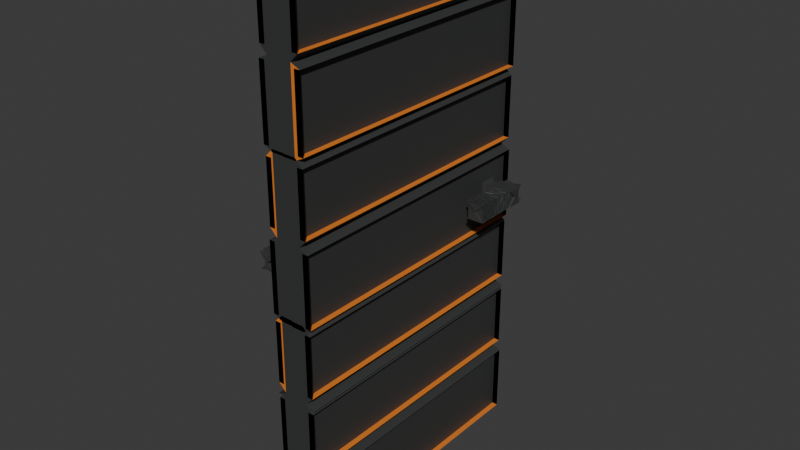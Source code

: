 # Source: Door.blend  (saved by Blender 4.0.36; exported with 4.5.12 LTS)
import bpy
from mathutils import Matrix  # noqa: F401  (used for matrix-valued properties, if any)

bpy.ops.wm.read_factory_settings(use_empty=True)
scene = bpy.context.scene
scene.name = 'Scene'

# ---- collections
col_collection = bpy.data.collections.new('Collection'); scene.collection.children.link(col_collection)

# ---- images (referenced by path relative to the original .blend; pixels are not part of the script)
import os
ASSET_DIR = os.environ.get("B2B_ASSET_DIR", "")  # directory of the original .blend (textures are referenced by path, not embedded)
HERE = os.path.dirname(os.path.abspath(__file__))  # packed textures are extracted next to this script under _unpacked/

def load_image(name, relpath, width, height, colorspace="sRGB"):
    """Load a texture the original file referenced (path relative to the .blend, or extracted next to this script)."""
    p = next((c for c in (os.path.join(HERE, relpath), os.path.join(ASSET_DIR, relpath)) if relpath and os.path.exists(c)), "")
    if p:
        img = bpy.data.images.load(p, check_existing=True)
        img.name = name
    else:  # same state as the original file: an image datablock whose file is absent (Cycles renders it pink)
        img = bpy.data.images.new(name, width, height)
        img.source = "FILE"
        img.filepath = "//" + (relpath or name)
    img.colorspace_settings.name = colorspace
    return img
img_diffuse = load_image('Diffuse', 'Diffuse.png', 1024, 1024, 'sRGB')

# ---- materials (node trees are filled in below, after node groups)
mat_material = bpy.data.materials.new('Material')
mat_material_001 = bpy.data.materials.new('Material.001')

# ---- material node trees
mat_material.use_nodes = True; mat_material.node_tree.nodes.clear()
_N = mat_material.node_tree.nodes; _L = mat_material.node_tree.links
n0 = _N.new('ShaderNodeBsdfPrincipled'); n0.name = 'Principled BSDF'; n0.location = (10, 300)
n0.inputs[0].default_value = (0.04216, 0.04431, 0.04335, 1.0)
n0.inputs[3].default_value = 1.45
n1 = _N.new('ShaderNodeOutputMaterial'); n1.name = 'Material Output'; n1.location = (300, 300)
n2 = _N.new('ShaderNodeTexImage'); n2.name = 'Image Texture'; n2.location = (-313, 95)
n2.image = img_diffuse
_L.new(n0.outputs[0], n1.inputs[0])
n1.is_active_output = True
mat_material_001.use_nodes = True; mat_material_001.node_tree.nodes.clear()
_N = mat_material_001.node_tree.nodes; _L = mat_material_001.node_tree.links
n0 = _N.new('ShaderNodeBsdfPrincipled'); n0.name = 'Principled BSDF'; n0.location = (10, 300)
n0.inputs[0].default_value = (0.8002, 0.2189, 0.02682, 1.0)
n0.inputs[3].default_value = 1.45
n1 = _N.new('ShaderNodeOutputMaterial'); n1.name = 'Material Output'; n1.location = (300, 300)
n2 = _N.new('ShaderNodeTexImage'); n2.name = 'Image Texture'; n2.location = (-352, 113)
n2.image = img_diffuse
_L.new(n0.outputs[0], n1.inputs[0])
n1.is_active_output = True

# ---- world
world_world = bpy.data.worlds.new('World'); scene.world = world_world
world_world.use_nodes = True; world_world.node_tree.nodes.clear()
_N = world_world.node_tree.nodes; _L = world_world.node_tree.links
n0 = _N.new('ShaderNodeOutputWorld'); n0.name = 'World Output'; n0.location = (300, 300)
n1 = _N.new('ShaderNodeBackground'); n1.name = 'Background'; n1.location = (10, 300)
n1.inputs[0].default_value = (0.05088, 0.05088, 0.05088, 1.0)
_L.new(n1.outputs[0], n0.inputs[0])
n0.is_active_output = True
world_world.color = (0.05088, 0.05088, 0.05088)
world_world.use_sun_shadow = False
world_world.sun_shadow_jitter_overblur = 0.0

# ---- meshes
me_cube_002 = bpy.data.meshes.new('Cube.002')
me_cube_002.from_pydata([(-2.463, 1.0, 0.4471), (-1.0, -1.0, 2.261), (-2.463, 1.0, 0.8622), (-1.0, 1.0, 2.261), (-2.463, -1.0, 0.8622), (1.0, -1.0, 2.261), (-2.463, -1.0, 0.4471), (1.0, 1.0, 2.261), (-2.226, 1.0, 0.9336), (-2.226, 1.0, 1.303), (-2.226, -1.0, 1.303), (-2.226, -1.0, 0.9336), (-1.0, -1.0, 1.333), (-1.0, -1.0, 1.799), (-1.0, 1.0, 1.799), (-1.0, 1.0, 1.333), (1.0, -1.0, 0.4217), (1.0, -1.0, 0.8876), (1.0, 1.0, 0.4217), (1.0, 1.0, 0.8876), (1.0, 1.0, 1.799), (1.0, 1.0, 1.333), (-1.0, 1.0, 0.4217), (-1.0, 1.0, 0.8876), (-1.0, -1.0, 0.8876), (-1.0, -1.0, 0.4217), (1.0, -1.0, 1.799), (1.0, -1.0, 1.333), (1.0, 1.0, 1.349), (1.0, -1.0, 1.349), (-1.0, 1.0, 1.349), (-1.0, -1.0, 1.349), (-2.226, -1.0, 1.845), (-2.226, -1.0, 2.215), (-2.226, 1.0, 2.215), (-2.226, 1.0, 1.845), (-2.463, -1.0, 1.359), (-2.463, -1.0, 1.774), (-2.463, 1.0, 1.774), (-2.463, 1.0, 1.359), (-1.29, -1.0, 1.845), (-1.29, -1.0, 2.215), (-1.29, 1.0, 2.215), (-1.29, 1.0, 1.845), (-1.527, -1.0, 1.359), (-1.527, -1.0, 1.774), (-1.527, 1.0, 1.774), (-1.527, 1.0, 1.359), (-1.29, -1.0, 0.9336), (-1.29, -1.0, 1.303), (-1.29, 1.0, 1.303), (-1.29, 1.0, 0.9336), (-1.527, -1.0, 0.4471), (-1.527, -1.0, 0.8622), (-1.527, 1.0, 0.8622), (-1.527, 1.0, 0.4471), (3.062, -0.9957, 2.261), (-2.463, 1.0, -0.03378), (-2.463, -1.0, -0.03378), (4.525, -0.9957, 0.8622), (-2.226, 1.0, 0.03761), (-2.226, 1.0, 0.4074), (-2.226, -1.0, 0.4074), (-2.226, -1.0, 0.03761), (3.062, 1.004, 2.261), (1.0, -1.0, -0.008413), (4.525, -0.9957, 0.4471), (1.0, 1.0, -0.008413), (-1.527, 1.0, -0.9137), (-1.0, 1.0, -0.008413), (-1.0, -1.0, -0.008413), (-1.527, 1.0, -0.4986), (1.0, 1.0, 0.4534), (1.0, -1.0, 0.4534), (-1.0, 1.0, 0.4534), (-1.0, -1.0, 0.4534), (-1.29, -1.0, 0.03761), (-1.29, -1.0, 0.4074), (-1.29, 1.0, 0.4074), (-1.29, 1.0, 0.03761), (-1.527, -1.0, -0.4986), (-1.527, -1.0, -0.03378), (-1.527, 1.0, -0.03378), (-1.527, -1.0, -0.9137), (-1.29, 1.0, -0.4272), (-1.29, 1.0, -0.05741), (-1.29, -1.0, -0.05741), (-1.29, -1.0, -0.4272), (-2.463, 1.0, -0.9137), (-2.463, 1.0, -0.4986), (-2.463, -1.0, -0.4986), (-2.463, -1.0, -0.9137), (-2.226, 1.0, -0.4272), (-2.226, 1.0, -0.05741), (-2.226, -1.0, -0.05741), (-2.226, -1.0, -0.4272), (-1.0, -1.0, -0.9231), (-1.0, 1.0, -0.9231), (1.0, -1.0, -0.9231), (1.0, 1.0, -0.9231), (1.0, -1.0, -0.9391), (1.0, -1.0, -0.4732), (1.0, 1.0, -0.9391), (1.0, 1.0, -0.4732), (-1.0, 1.0, -0.9391), (-1.0, 1.0, -0.4732), (-1.0, -1.0, -0.4732), (-1.0, -1.0, -0.9391), (1.0, 1.0, -0.01139), (1.0, -1.0, -0.01139), (-1.0, 1.0, -0.01139), (-1.0, -1.0, -0.01139), (3.302, -0.8641, 0.7172), (3.302, -0.7465, 0.7172), (3.302, -0.7465, 0.6205), (3.302, -0.8641, 0.6205), (3.865, -0.8641, 0.7172), (3.865, -0.8641, 0.6205), (3.865, -0.7465, 0.7172), (3.865, -0.7465, 0.6205), (3.062, 1.004, -0.01139), (3.062, -0.9957, -0.01139), (1.062, 1.004, -0.01139), (1.062, -0.9957, -0.01139), (3.062, 1.004, -0.9391), (3.062, 1.004, -0.4732), (3.062, -0.9957, -0.4732), (3.062, -0.9957, -0.9391), (1.062, -0.9957, -0.4732), (1.062, -0.9957, -0.9391), (1.062, 1.004, -0.4732), (1.062, 1.004, -0.9391), (1.062, -0.9957, -0.9231), (1.062, 1.004, -0.9231), (3.062, -0.9957, -0.9231), (3.062, 1.004, -0.9231), (4.288, 1.004, -0.4272), (4.288, 1.004, -0.05741), (4.288, -0.9957, -0.05741), (4.288, -0.9957, -0.4272), (4.525, 1.004, -0.9137), (4.525, 1.004, -0.4986), (4.525, -0.9957, -0.4986), (4.525, -0.9957, -0.9137), (3.352, 1.004, -0.4272), (3.352, 1.004, -0.05741), (3.352, -0.9957, -0.05741), (3.352, -0.9957, -0.4272), (3.589, 1.004, -0.9137), (3.589, -0.9957, -0.03378), (3.589, 1.004, -0.03378), (3.589, 1.004, -0.4986), (3.352, -0.9957, 0.03761), (3.352, -0.9957, 0.4074), (3.352, 1.004, 0.4074), (3.352, 1.004, 0.03761), (3.062, 1.004, 0.4534), (3.062, -0.9957, 0.4534), (1.062, 1.004, 0.4534), (1.062, -0.9957, 0.4534), (3.589, -0.9957, -0.4986), (3.062, 1.004, -0.008413), (3.062, -0.9957, -0.008413), (3.589, -0.9957, -0.9137), (1.062, -0.9957, -0.008413), (1.062, 1.004, -0.008413), (4.288, 1.004, 0.03761), (4.288, 1.004, 0.4074), (4.288, -0.9957, 0.4074), (4.288, -0.9957, 0.03761), (4.525, 1.004, -0.03378), (4.525, -0.9957, -0.03378), (3.589, -0.9957, 0.4471), (3.589, -0.9957, 0.8622), (3.589, 1.004, 0.8622), (3.589, 1.004, 0.4471), (3.352, -0.9957, 0.9336), (3.352, -0.9957, 1.303), (3.352, 1.004, 1.303), (3.352, 1.004, 0.9336), (3.589, -0.9957, 1.359), (3.589, -0.9957, 1.774), (3.589, 1.004, 1.774), (3.589, 1.004, 1.359), (3.352, -0.9957, 1.845), (3.352, -0.9957, 2.215), (3.352, 1.004, 2.215), (3.352, 1.004, 1.845), (4.525, -0.9957, 1.359), (4.525, -0.9957, 1.774), (4.525, 1.004, 1.774), (4.525, 1.004, 1.359), (4.288, -0.9957, 1.845), (4.288, -0.9957, 2.215), (4.288, 1.004, 2.215), (4.288, 1.004, 1.845), (3.062, 1.004, 1.349), (3.062, -0.9957, 1.349), (1.062, 1.004, 1.349), (1.062, -0.9957, 1.349), (1.062, 1.004, 1.333), (1.062, 1.004, 1.799), (3.062, 1.004, 0.4217), (3.062, 1.004, 0.8876), (3.062, -0.9957, 0.8876), (3.062, -0.9957, 0.4217), (1.062, -0.9957, 1.333), (1.062, -0.9957, 1.799), (1.062, -0.9957, 0.8876), (1.062, -0.9957, 0.4217), (1.062, 1.004, 0.8876), (1.062, 1.004, 0.4217), (3.062, -0.9957, 1.333), (3.062, -0.9957, 1.799), (3.062, 1.004, 1.799), (3.062, 1.004, 1.333), (4.288, 1.004, 0.9336), (4.288, 1.004, 1.303), (4.288, -0.9957, 1.303), (4.288, -0.9957, 0.9336), (1.062, -0.9957, 2.261), (4.525, 1.004, 0.4471), (1.062, 1.004, 2.261), (4.525, 1.004, 0.8622), (-1.802, 0.7508, 0.6205), (-1.802, 0.7508, 0.7172), (-1.802, 0.8684, 0.6205), (-1.802, 0.8684, 0.7172), (-6.543, 0.7508, 0.6205), (-6.543, 0.7508, 0.7172), (-6.543, 0.8684, 0.6205), (-6.543, 0.8684, 0.7172), (-3.836, 0.8684, 0.6205), (-3.274, 0.8684, 0.7172), (-3.274, 0.7508, 0.6205), (-3.836, 0.7508, 0.7172), (-6.543, 0.4568, 0.7172), (-6.543, 0.4568, 0.6205), (-3.836, 0.4568, 0.6205), (-3.836, 0.4568, 0.7172), (-6.543, 0.7117, 0.6205), (-6.543, 0.6697, 0.6205), (-6.543, 0.6278, 0.6205), (-6.543, 0.5858, 0.6205), (-6.543, 0.5438, 0.6205), (-6.543, 0.5018, 0.6205), (-3.836, 0.5018, 0.6205), (-3.836, 0.5438, 0.6205), (-3.836, 0.5858, 0.6205), (-3.836, 0.6278, 0.6205), (-3.836, 0.6697, 0.6205), (-3.836, 0.7117, 0.6205), (-3.836, 0.7117, 0.7172), (-3.836, 0.6697, 0.7172), (-3.836, 0.6278, 0.7172), (-3.836, 0.5858, 0.7172), (-3.836, 0.5438, 0.7172), (-3.836, 0.5018, 0.7172), (-6.543, 0.5018, 0.7172), (-6.543, 0.5438, 0.7172), (-6.543, 0.5858, 0.7172), (-6.543, 0.6278, 0.7172), (-6.543, 0.6697, 0.7172), (-6.543, 0.7117, 0.7172), (-5.19, 0.4793, 0.6205), (-5.19, 0.4568, 0.6689), (-5.19, 0.4793, 0.7172), (-6.543, 0.4793, 0.6689), (-6.543, 0.7312, 0.6689), (-6.543, 0.6907, 0.6689), (-6.543, 0.6488, 0.6689), (-6.543, 0.6068, 0.6689), (-6.543, 0.5648, 0.6689), (-6.543, 0.5228, 0.6689), (-5.19, 0.7312, 0.7172), (-5.19, 0.6907, 0.7172), (-5.19, 0.6488, 0.7172), (-5.19, 0.6068, 0.7172), (-5.19, 0.5648, 0.7172), (-5.19, 0.5228, 0.7172), (-5.19, 0.7312, 0.6205), (-5.19, 0.6907, 0.6205), (-5.19, 0.6488, 0.6205), (-5.19, 0.6068, 0.6205), (-5.19, 0.5648, 0.6205), (-5.19, 0.5228, 0.6205), (-6.632, 0.7619, 0.7209), (-6.632, 0.7619, 0.6169), (-6.632, 0.4458, 0.7209), (-6.632, 0.4458, 0.6169), (-3.721, 0.4458, 0.6169), (-3.721, 0.4458, 0.7209), (-6.632, 0.4941, 0.6169), (-3.721, 0.7199, 0.6169), (-3.721, 0.7619, 0.6169), (-3.721, 0.4941, 0.7209), (-6.632, 0.7199, 0.7209), (-6.632, 0.7199, 0.6169), (-6.632, 0.6747, 0.6169), (-6.632, 0.6296, 0.6169), (-6.632, 0.5844, 0.6169), (-6.632, 0.5393, 0.6169), (-3.721, 0.4941, 0.6169), (-3.721, 0.5393, 0.6169), (-3.721, 0.5844, 0.6169), (-3.721, 0.6296, 0.6169), (-3.721, 0.6747, 0.6169), (-3.721, 0.7619, 0.7209), (-3.721, 0.7199, 0.7209), (-3.721, 0.6747, 0.7209), (-3.721, 0.6296, 0.7209), (-3.721, 0.5844, 0.7209), (-3.721, 0.5393, 0.7209), (-6.632, 0.4941, 0.7209), (-6.632, 0.5393, 0.7209), (-6.632, 0.5844, 0.7209), (-6.632, 0.6296, 0.7209), (-6.632, 0.6747, 0.7209), (-5.176, 0.47, 0.6169), (-5.176, 0.4458, 0.6689), (-5.176, 0.47, 0.7209), (-6.632, 0.47, 0.6689), (-6.632, 0.7409, 0.6689), (-6.632, 0.6973, 0.6689), (-6.632, 0.6522, 0.6689), (-6.632, 0.607, 0.6689), (-6.632, 0.5619, 0.6689), (-6.632, 0.5167, 0.6689), (-5.176, 0.7409, 0.7209), (-5.176, 0.6973, 0.7209), (-5.176, 0.6522, 0.7209), (-5.176, 0.607, 0.7209), (-5.176, 0.5619, 0.7209), (-5.176, 0.5167, 0.7209), (-5.176, 0.7409, 0.6169), (-5.176, 0.6973, 0.6169), (-5.176, 0.6522, 0.6169), (-5.176, 0.607, 0.6169), (-5.176, 0.5619, 0.6169), (-5.176, 0.5167, 0.6169), (-1.24, 0.8684, 0.6205), (-1.24, 0.7508, 0.6205), (-1.24, 0.7508, 0.7172), (-1.24, 0.8684, 0.7172), (-3.836, 0.8684, 0.7172), (-3.274, 0.7508, 0.7172), (-3.274, 0.8684, 0.6205), (-3.836, 0.7508, 0.6205), (-3.076, 0.8526, 0.6335), (-2.0, 0.8526, 0.6335), (-3.076, 0.7665, 0.7043), (-2.0, 0.7665, 0.7043), (-2.0, 0.8526, 0.7043), (-3.076, 0.8526, 0.7043), (-2.0, 0.7665, 0.6335), (-3.076, 0.7665, 0.6335), (-5.19, 0.8684, 0.6689), (-4.49, 0.8684, 0.6689), (-5.19, 0.8684, 0.7051), (-5.89, 0.8684, 0.6689), (-5.19, 0.8684, 0.6326), (-5.19, 0.9068, 0.6689), (-3.836, 0.9068, 0.6205), (-3.836, 0.9068, 0.7172), (-6.543, 0.9068, 0.7172), (-6.543, 0.9068, 0.6205), (-5.19, 0.9068, 0.7051), (-5.19, 0.9068, 0.6326), (-6.543, 0.8096, 0.6689), (-6.826, 0.7508, 0.6205), (-6.826, 0.8684, 0.6205), (-6.826, 0.8684, 0.7172), (-6.826, 0.7508, 0.7172), (-6.826, 0.8096, 0.6689), (5.138, -0.8483, 0.6335), (4.062, -0.8483, 0.6335), (5.138, -0.7623, 0.7043), (4.062, -0.7623, 0.7043), (4.062, -0.8483, 0.7043), (5.138, -0.8483, 0.7043), (4.062, -0.7623, 0.6335), (5.138, -0.7623, 0.6335), (8.531, -0.7625, 0.6205), (8.531, -0.7625, 0.7172), (8.531, -0.8802, 0.6205), (8.531, -0.8802, 0.7172), (5.824, -0.8802, 0.6205), (5.262, -0.8802, 0.7172), (5.262, -0.7625, 0.6205), (5.824, -0.7625, 0.7172), (8.531, -0.4686, 0.7172), (8.531, -0.4686, 0.6205), (5.824, -0.4686, 0.6205), (5.824, -0.4686, 0.7172), (8.531, -0.7235, 0.6205), (8.531, -0.6815, 0.6205), (8.531, -0.6395, 0.6205), (8.531, -0.5975, 0.6205), (8.531, -0.5556, 0.6205), (8.531, -0.5136, 0.6205), (5.824, -0.5136, 0.6205), (5.824, -0.5556, 0.6205), (5.824, -0.5975, 0.6205), (5.824, -0.6395, 0.6205), (5.824, -0.6815, 0.6205), (5.824, -0.7235, 0.6205), (5.824, -0.7235, 0.7172), (5.824, -0.6815, 0.7172), (5.824, -0.6395, 0.7172), (5.824, -0.5975, 0.7172), (5.824, -0.5556, 0.7172), (5.824, -0.5136, 0.7172), (8.531, -0.5136, 0.7172), (8.531, -0.5556, 0.7172), (8.531, -0.5975, 0.7172), (8.531, -0.6395, 0.7172), (8.531, -0.6815, 0.7172), (8.531, -0.7235, 0.7172), (7.178, -0.4911, 0.6205), (7.178, -0.4686, 0.6689), (7.178, -0.4911, 0.7172), (8.531, -0.4911, 0.6689), (8.531, -0.743, 0.6689), (8.531, -0.7025, 0.6689), (8.531, -0.6605, 0.6689), (8.531, -0.6185, 0.6689), (8.531, -0.5766, 0.6689), (8.531, -0.5346, 0.6689), (7.178, -0.743, 0.7172), (7.178, -0.7025, 0.7172), (7.178, -0.6605, 0.7172), (7.178, -0.6185, 0.7172), (7.178, -0.5766, 0.7172), (7.178, -0.5346, 0.7172), (7.178, -0.743, 0.6205), (7.178, -0.7025, 0.6205), (7.178, -0.6605, 0.6205), (7.178, -0.6185, 0.6205), (7.178, -0.5766, 0.6205), (7.178, -0.5346, 0.6205), (8.62, -0.7736, 0.7209), (8.62, -0.7736, 0.6169), (8.62, -0.4576, 0.7209), (8.62, -0.4576, 0.6169), (5.709, -0.4576, 0.6169), (5.709, -0.4576, 0.7209), (8.62, -0.5059, 0.6169), (5.709, -0.7317, 0.6169), (5.709, -0.7736, 0.6169), (5.709, -0.5059, 0.7209), (8.62, -0.7317, 0.7209), (8.62, -0.7317, 0.6169), (8.62, -0.6865, 0.6169), (8.62, -0.6414, 0.6169), (8.62, -0.5962, 0.6169), (8.62, -0.5511, 0.6169), (5.709, -0.5059, 0.6169), (5.709, -0.5511, 0.6169), (5.709, -0.5962, 0.6169), (5.709, -0.6414, 0.6169), (5.709, -0.6865, 0.6169), (5.709, -0.7736, 0.7209), (5.709, -0.7317, 0.7209), (5.709, -0.6865, 0.7209), (5.709, -0.6414, 0.7209), (5.709, -0.5962, 0.7209), (5.709, -0.5511, 0.7209), (8.62, -0.5059, 0.7209), (8.62, -0.5511, 0.7209), (8.62, -0.5962, 0.7209), (8.62, -0.6414, 0.7209), (8.62, -0.6865, 0.7209), (7.165, -0.4817, 0.6169), (7.165, -0.4576, 0.6689), (7.165, -0.4817, 0.7209), (8.62, -0.4817, 0.6689), (8.62, -0.7527, 0.6689), (8.62, -0.7091, 0.6689), (8.62, -0.664, 0.6689), (8.62, -0.6188, 0.6689), (8.62, -0.5736, 0.6689), (8.62, -0.5285, 0.6689), (7.165, -0.7527, 0.7209), (7.165, -0.7091, 0.7209), (7.165, -0.664, 0.7209), (7.165, -0.6188, 0.7209), (7.165, -0.5736, 0.7209), (7.165, -0.5285, 0.7209), (7.165, -0.7527, 0.6169), (7.165, -0.7091, 0.6169), (7.165, -0.664, 0.6169), (7.165, -0.6188, 0.6169), (7.165, -0.5736, 0.6169), (7.165, -0.5285, 0.6169), (5.824, -0.8802, 0.7172), (5.262, -0.7625, 0.7172), (5.262, -0.8802, 0.6205), (5.824, -0.7625, 0.6205), (5.064, -0.8644, 0.6335), (5.064, -0.7783, 0.7043), (5.064, -0.8644, 0.7043), (5.064, -0.7783, 0.6335), (7.178, -0.8802, 0.6689), (6.478, -0.8802, 0.6689), (7.178, -0.8802, 0.7051), (7.878, -0.8802, 0.6689), (7.178, -0.8802, 0.6326), (7.178, -0.9186, 0.6689), (5.824, -0.9186, 0.6205), (5.824, -0.9186, 0.7172), (8.531, -0.9186, 0.7172), (8.531, -0.9186, 0.6205), (7.178, -0.9186, 0.7051), (7.178, -0.9186, 0.6326), (8.531, -0.8214, 0.6689), (8.814, -0.7625, 0.6205), (8.814, -0.8802, 0.6205), (8.814, -0.8802, 0.7172), (8.814, -0.7625, 0.7172), (8.814, -0.8214, 0.6689)], [], [(1, 3, 34, 33), (14, 3, 7, 20), (26, 5, 1, 13), (4, 2, 54, 53), (7, 3, 1, 5), (9, 8, 51, 50), (52, 53, 54, 55), (48, 49, 50, 51), (24, 23, 2, 4), (25, 24, 4, 6), (27, 26, 13, 12), (23, 22, 0, 2), (0, 6, 52, 55), (23, 24, 11, 8), (24, 31, 10, 11), (30, 23, 8, 9), (6, 4, 53, 52), (22, 25, 6, 0), (22, 23, 19, 18), (16, 17, 24, 25), (15, 14, 20, 21), (28, 30, 31, 29), (17, 29, 31, 24), (23, 30, 28, 19), (31, 30, 9, 10), (15, 12, 36, 39), (36, 37, 45, 44), (3, 14, 35, 34), (13, 1, 33, 32), (14, 13, 32, 35), (39, 36, 44, 47), (14, 15, 39, 38), (12, 13, 37, 36), (13, 14, 38, 37), (40, 41, 42, 43), (44, 45, 46, 47), (34, 35, 43, 42), (37, 38, 46, 45), (32, 33, 41, 40), (38, 39, 47, 46), (35, 32, 40, 43), (33, 34, 42, 41), (11, 10, 49, 48), (2, 0, 55, 54), (8, 11, 48, 51), (10, 9, 50, 49), (58, 57, 82, 81), (61, 60, 79, 78), (179, 178, 177, 176), (76, 77, 78, 79), (70, 69, 57, 58), (175, 174, 173, 172), (218, 219, 176, 177), (220, 56, 64, 222), (69, 70, 63, 60), (70, 75, 62, 63), (74, 69, 60, 61), (223, 59, 173, 174), (201, 222, 64, 214), (213, 56, 220, 207), (64, 56, 193, 194), (72, 74, 75, 73), (65, 73, 75, 70), (69, 74, 72, 67), (75, 74, 61, 62), (63, 62, 77, 76), (94, 93, 85, 86), (60, 63, 76, 79), (62, 61, 78, 77), (92, 95, 87, 84), (89, 88, 68, 71), (95, 94, 86, 87), (90, 89, 71, 80), (93, 92, 84, 85), (83, 80, 71, 68), (87, 86, 85, 84), (106, 105, 89, 90), (107, 106, 90, 91), (105, 104, 88, 89), (88, 91, 83, 68), (105, 106, 95, 92), (106, 111, 94, 95), (110, 105, 92, 93), (91, 90, 80, 83), (104, 107, 91, 88), (99, 97, 96, 98), (104, 105, 103, 102), (100, 101, 106, 107), (108, 110, 111, 109), (101, 109, 111, 106), (105, 110, 108, 103), (111, 110, 93, 94), (118, 119, 380, 377), (117, 116, 378, 375), (375, 378, 379, 374), (375, 374, 381, 380), (379, 378, 377, 376), (381, 376, 377, 380), (116, 117, 115, 112), (118, 116, 112, 113), (119, 118, 113, 114), (117, 119, 114, 115), (116, 118, 377, 378), (119, 117, 375, 380), (114, 113, 112, 115), (120, 121, 138, 137), (126, 121, 123, 128), (130, 122, 120, 125), (123, 121, 120, 122), (131, 130, 125, 124), (127, 126, 128, 129), (132, 134, 135, 133), (127, 124, 140, 143), (140, 141, 151, 148), (121, 126, 139, 138), (125, 120, 137, 136), (126, 125, 136, 139), (143, 140, 148, 163), (126, 127, 143, 142), (124, 125, 141, 140), (125, 126, 142, 141), (144, 145, 146, 147), (148, 151, 160, 163), (138, 139, 147, 146), (141, 142, 160, 151), (136, 137, 145, 144), (142, 143, 163, 160), (139, 136, 144, 147), (167, 168, 153, 154), (169, 166, 155, 152), (137, 138, 146, 145), (166, 167, 154, 155), (156, 157, 168, 167), (162, 157, 159, 164), (165, 158, 156, 161), (159, 157, 156, 158), (157, 162, 169, 168), (161, 156, 167, 166), (162, 161, 166, 169), (161, 162, 171, 170), (155, 154, 153, 152), (168, 169, 152, 153), (170, 171, 149, 150), (217, 218, 177, 178), (219, 216, 179, 176), (59, 66, 172, 173), (216, 217, 178, 179), (194, 193, 185, 186), (192, 195, 187, 184), (189, 188, 180, 181), (195, 194, 186, 187), (190, 189, 181, 182), (193, 192, 184, 185), (183, 182, 181, 180), (187, 186, 185, 184), (214, 213, 189, 190), (215, 214, 190, 191), (213, 212, 188, 189), (188, 191, 183, 180), (213, 214, 195, 192), (214, 64, 194, 195), (56, 213, 192, 193), (191, 190, 182, 183), (212, 215, 191, 188), (196, 197, 218, 217), (204, 197, 199, 208), (210, 198, 196, 203), (199, 197, 196, 198), (212, 213, 207, 206), (211, 210, 203, 202), (205, 204, 208, 209), (205, 202, 221, 66), (221, 223, 174, 175), (197, 204, 219, 218), (203, 196, 217, 216), (204, 203, 216, 219), (66, 221, 175, 172), (204, 205, 66, 59), (200, 201, 214, 215), (202, 203, 223, 221), (203, 204, 59, 223), (341, 342, 343, 340), (232, 344, 357), (371, 372, 373), (224, 226, 349, 354), (232, 230, 228, 347), (227, 225, 351, 352), (231, 344, 235, 229), (345, 233, 353, 350), (237, 236, 265), (234, 345, 350, 355), (258, 257, 266), (266, 257, 295, 320), (279, 259, 314, 333), (257, 246, 238, 239), (235, 347, 251, 252), (252, 251, 250, 253), (253, 250, 249, 254), (254, 249, 248, 255), (255, 248, 247, 256), (256, 247, 246, 257), (240, 263, 269), (245, 244, 301, 292), (242, 261, 271), (258, 266, 320, 313), (244, 259, 273), (229, 235, 274), (278, 259, 314, 332), (262, 253, 276), (243, 244, 301, 300), (260, 255, 278), (265, 238, 290, 319), (347, 228, 280), (256, 278, 332, 312), (250, 241, 282), (243, 242, 299, 300), (248, 243, 284), (239, 265, 319, 291), (292, 313, 321), (246, 245, 264), (278, 255, 311, 332), (237, 238, 264), (241, 242, 299, 298), (265, 236, 288, 319), (239, 238, 265), (260, 278, 332, 315), (241, 240, 297, 298), (239, 236, 266), (237, 265, 319, 289), (258, 236, 267), (260, 277, 331, 315), (237, 245, 267), (229, 263, 268), (228, 240, 297, 287), (240, 228, 268), (264, 238, 290, 318), (262, 241, 269), (277, 255, 311, 331), (262, 261, 270), (263, 229, 286, 296), (242, 241, 270), (237, 264, 318, 289), (260, 243, 271), (254, 277, 331, 310), (260, 259, 272), (257, 239, 291, 295), (244, 243, 272), (264, 245, 292, 318), (258, 245, 273), (277, 261, 316, 331), (251, 347, 294, 293), (252, 263, 274), (246, 264, 318, 302), (252, 253, 275), (276, 261, 316, 330), (262, 263, 275), (245, 237, 289, 292), (254, 261, 276), (245, 246, 302, 292), (254, 255, 277), (254, 276, 330, 310), (260, 261, 277), (247, 244, 301, 303), (256, 259, 278), (276, 253, 309, 330), (256, 257, 279), (236, 239, 291, 288), (258, 259, 279), (243, 248, 304, 300), (240, 251, 280), (262, 276, 330, 317), (240, 241, 281), (238, 237, 289, 290), (250, 251, 281), (249, 242, 299, 305), (242, 249, 282), (262, 275, 329, 317), (242, 243, 283), (236, 237, 289, 288), (248, 249, 283), (241, 250, 306, 298), (244, 247, 284), (275, 253, 309, 329), (244, 245, 285), (251, 240, 297, 293), (246, 247, 285), (287, 286, 322), (298, 317, 324), (300, 315, 326), (296, 308, 329), (316, 310, 331), (314, 312, 333), (293, 297, 335), (305, 299, 337), (303, 301, 339), (292, 289, 318), (290, 302, 318), (288, 291, 319), (290, 289, 319), (295, 291, 320), (288, 313, 320), (288, 289, 321), (296, 297, 322), (296, 317, 323), (298, 297, 323), (316, 299, 324), (316, 315, 325), (300, 299, 325), (314, 301, 326), (314, 313, 327), (292, 301, 327), (307, 308, 328), (296, 286, 328), (309, 317, 329), (309, 310, 330), (316, 317, 330), (311, 315, 331), (311, 312, 332), (314, 315, 332), (295, 313, 333), (287, 297, 334), (293, 294, 334), (298, 306, 335), (298, 299, 336), (305, 306, 336), (300, 304, 337), (300, 301, 338), (303, 304, 338), (292, 302, 339), (238, 246, 302, 290), (256, 279, 333, 312), (239, 266, 320, 291), (279, 257, 295, 333), (266, 236, 288, 320), (247, 248, 304, 303), (258, 279, 333, 313), (267, 245, 292, 321), (347, 280, 334, 294), (258, 267, 321, 313), (249, 250, 306, 305), (280, 228, 287, 334), (267, 236, 288, 321), (240, 280, 334, 297), (237, 267, 321, 289), (235, 252, 308, 307), (280, 251, 293, 334), (268, 228, 287, 322), (281, 251, 293, 335), (229, 268, 322, 286), (253, 254, 310, 309), (240, 281, 335, 297), (268, 263, 296, 322), (281, 241, 298, 335), (240, 268, 322, 297), (255, 256, 312, 311), (250, 281, 335, 306), (240, 269, 323, 297), (250, 282, 336, 306), (269, 263, 296, 323), (236, 258, 313, 288), (282, 241, 298, 336), (262, 269, 323, 317), (259, 258, 313, 314), (242, 282, 336, 299), (269, 241, 298, 323), (259, 260, 315, 314), (282, 249, 305, 336), (270, 241, 298, 324), (261, 260, 315, 316), (283, 249, 305, 337), (262, 270, 324, 317), (261, 262, 317, 316), (242, 283, 337, 299), (270, 261, 316, 324), (263, 262, 317, 296), (283, 243, 300, 337), (242, 270, 324, 299), (248, 283, 337, 304), (242, 271, 325, 299), (248, 284, 338, 304), (271, 261, 316, 325), (284, 243, 300, 338), (260, 271, 325, 315), (244, 284, 338, 301), (271, 243, 300, 325), (284, 247, 303, 338), (272, 243, 300, 326), (285, 247, 303, 339), (260, 272, 326, 315), (263, 240, 297, 296), (244, 285, 339, 301), (272, 259, 314, 326), (241, 262, 317, 298), (285, 245, 292, 339), (244, 272, 326, 301), (261, 242, 299, 316), (246, 285, 339, 302), (228, 229, 286, 287), (244, 273, 327, 301), (243, 260, 315, 300), (273, 259, 314, 327), (259, 244, 301, 314), (258, 273, 327, 313), (245, 258, 313, 292), (273, 245, 292, 327), (263, 252, 308, 296), (229, 274, 328, 286), (253, 262, 317, 309), (274, 235, 307, 328), (261, 254, 310, 316), (252, 274, 328, 308), (255, 260, 315, 311), (274, 263, 296, 328), (259, 256, 312, 314), (275, 263, 296, 329), (257, 258, 313, 295), (252, 275, 329, 308), (226, 224, 341, 340), (224, 225, 342, 341), (225, 227, 343, 342), (227, 226, 340, 343), (233, 345, 235, 344), (234, 346, 232, 347), (345, 234, 347, 235), (346, 233, 344, 232), (355, 350, 351, 354), (353, 352, 351, 350), (349, 348, 355, 354), (349, 352, 353, 348), (233, 346, 348, 353), (346, 234, 355, 348), (226, 227, 352, 349), (225, 224, 354, 351), (344, 231, 358), (231, 230, 359), (230, 232, 360), (364, 361, 366), (344, 356, 357), (356, 232, 357), (232, 356, 361, 362), (231, 356, 361, 364), (230, 356, 359), (356, 231, 359), (230, 360, 367, 365), (358, 231, 364, 366), (361, 363, 366), (362, 361, 367), (361, 365, 367), (344, 358, 366, 363), (360, 232, 362, 367), (356, 230, 365, 361), (356, 344, 363, 361), (230, 231, 368), (231, 229, 372, 371), (229, 228, 368), (229, 368, 373, 372), (369, 370, 373), (230, 368, 373, 370), (368, 228, 369, 373), (228, 230, 370, 369), (368, 231, 371, 373), (386, 494, 503), (517, 518, 519), (386, 384, 382, 497), (385, 494, 389, 383), (495, 387, 500, 499), (391, 390, 419), (388, 495, 499, 501), (412, 411, 420), (420, 411, 449, 474), (433, 413, 468, 487), (411, 400, 392, 393), (389, 497, 405, 406), (406, 405, 404, 407), (407, 404, 403, 408), (408, 403, 402, 409), (409, 402, 401, 410), (410, 401, 400, 411), (394, 417, 423), (399, 398, 455, 446), (396, 415, 425), (412, 420, 474, 467), (398, 413, 427), (383, 389, 428), (432, 413, 468, 486), (416, 407, 430), (397, 398, 455, 454), (414, 409, 432), (419, 392, 444, 473), (497, 382, 434), (410, 432, 486, 466), (404, 395, 436), (397, 396, 453, 454), (402, 397, 438), (393, 419, 473, 445), (446, 467, 475), (400, 399, 418), (432, 409, 465, 486), (391, 392, 418), (395, 396, 453, 452), (419, 390, 442, 473), (393, 392, 419), (414, 432, 486, 469), (395, 394, 451, 452), (393, 390, 420), (391, 419, 473, 443), (412, 390, 421), (414, 431, 485, 469), (391, 399, 421), (383, 417, 422), (382, 394, 451, 441), (394, 382, 422), (418, 392, 444, 472), (416, 395, 423), (431, 409, 465, 485), (416, 415, 424), (417, 383, 440, 450), (396, 395, 424), (391, 418, 472, 443), (414, 397, 425), (408, 431, 485, 464), (414, 413, 426), (411, 393, 445, 449), (398, 397, 426), (418, 399, 446, 472), (412, 399, 427), (431, 415, 470, 485), (405, 497, 448, 447), (406, 417, 428), (400, 418, 472, 456), (406, 407, 429), (430, 415, 470, 484), (416, 417, 429), (399, 391, 443, 446), (408, 415, 430), (399, 400, 456, 446), (408, 409, 431), (408, 430, 484, 464), (414, 415, 431), (401, 398, 455, 457), (410, 413, 432), (430, 407, 463, 484), (410, 411, 433), (390, 393, 445, 442), (412, 413, 433), (397, 402, 458, 454), (394, 405, 434), (416, 430, 484, 471), (394, 395, 435), (392, 391, 443, 444), (404, 405, 435), (403, 396, 453, 459), (396, 403, 436), (416, 429, 483, 471), (396, 397, 437), (390, 391, 443, 442), (402, 403, 437), (395, 404, 460, 452), (398, 401, 438), (429, 407, 463, 483), (398, 399, 439), (405, 394, 451, 447), (400, 401, 439), (441, 440, 476), (452, 471, 478), (454, 469, 480), (450, 462, 483), (470, 464, 485), (468, 466, 487), (447, 451, 489), (459, 453, 491), (457, 455, 493), (446, 443, 472), (444, 456, 472), (442, 445, 473), (444, 443, 473), (449, 445, 474), (442, 467, 474), (442, 443, 475), (450, 451, 476), (450, 471, 477), (452, 451, 477), (470, 453, 478), (470, 469, 479), (454, 453, 479), (468, 455, 480), (468, 467, 481), (446, 455, 481), (461, 462, 482), (450, 440, 482), (463, 471, 483), (463, 464, 484), (470, 471, 484), (465, 469, 485), (465, 466, 486), (468, 469, 486), (449, 467, 487), (441, 451, 488), (447, 448, 488), (452, 460, 489), (452, 453, 490), (459, 460, 490), (454, 458, 491), (454, 455, 492), (457, 458, 492), (446, 456, 493), (392, 400, 456, 444), (410, 433, 487, 466), (393, 420, 474, 445), (433, 411, 449, 487), (420, 390, 442, 474), (401, 402, 458, 457), (412, 433, 487, 467), (421, 399, 446, 475), (497, 434, 488, 448), (412, 421, 475, 467), (403, 404, 460, 459), (434, 382, 441, 488), (421, 390, 442, 475), (394, 434, 488, 451), (391, 421, 475, 443), (389, 406, 462, 461), (434, 405, 447, 488), (422, 382, 441, 476), (435, 405, 447, 489), (383, 422, 476, 440), (407, 408, 464, 463), (394, 435, 489, 451), (422, 417, 450, 476), (435, 395, 452, 489), (394, 422, 476, 451), (409, 410, 466, 465), (404, 435, 489, 460), (394, 423, 477, 451), (404, 436, 490, 460), (423, 417, 450, 477), (390, 412, 467, 442), (436, 395, 452, 490), (416, 423, 477, 471), (413, 412, 467, 468), (396, 436, 490, 453), (423, 395, 452, 477), (413, 414, 469, 468), (436, 403, 459, 490), (424, 395, 452, 478), (415, 414, 469, 470), (437, 403, 459, 491), (416, 424, 478, 471), (415, 416, 471, 470), (396, 437, 491, 453), (424, 415, 470, 478), (417, 416, 471, 450), (437, 397, 454, 491), (396, 424, 478, 453), (402, 437, 491, 458), (396, 425, 479, 453), (402, 438, 492, 458), (425, 415, 470, 479), (438, 397, 454, 492), (414, 425, 479, 469), (398, 438, 492, 455), (425, 397, 454, 479), (438, 401, 457, 492), (426, 397, 454, 480), (439, 401, 457, 493), (414, 426, 480, 469), (417, 394, 451, 450), (398, 439, 493, 455), (426, 413, 468, 480), (395, 416, 471, 452), (439, 399, 446, 493), (398, 426, 480, 455), (415, 396, 453, 470), (400, 439, 493, 456), (382, 383, 440, 441), (398, 427, 481, 455), (397, 414, 469, 454), (427, 413, 468, 481), (413, 398, 455, 468), (412, 427, 481, 467), (399, 412, 467, 446), (427, 399, 446, 481), (417, 406, 462, 450), (383, 428, 482, 440), (407, 416, 471, 463), (428, 389, 461, 482), (415, 408, 464, 470), (406, 428, 482, 462), (409, 414, 469, 465), (428, 417, 450, 482), (413, 410, 466, 468), (429, 417, 450, 483), (411, 412, 467, 449), (406, 429, 483, 462), (387, 495, 389, 494), (388, 496, 386, 497), (495, 388, 497, 389), (496, 387, 494, 386), (387, 496, 498, 500), (496, 388, 501, 498), (494, 385, 504), (385, 384, 505), (384, 386, 506), (510, 507, 512), (494, 502, 503), (502, 386, 503), (386, 502, 507, 508), (385, 502, 507, 510), (384, 502, 505), (502, 385, 505), (384, 506, 513, 511), (504, 385, 510, 512), (507, 509, 512), (508, 507, 513), (507, 511, 513), (494, 504, 512, 509), (506, 386, 508, 513), (502, 384, 511, 507), (502, 494, 509, 507), (384, 385, 514), (385, 383, 518, 517), (383, 382, 514), (383, 514, 519, 518), (515, 516, 519), (384, 514, 519, 516), (514, 382, 515, 519), (382, 384, 516, 515), (514, 385, 517, 519)])
me_cube_002.polygons.foreach_set('material_index', [0, 0, 0, 1, 0, 0, 0, 0, 0, 0, 0, 0, 1, 0, 0, 1, 1, 0, 0, 0, 0, 0, 0, 0, 0, 0, 0, 0, 0, 0, 1, 0, 1, 0, 0, 0, 1, 1, 1, 1, 1, 1, 1, 1, 1, 1, 0, 0, 0, 0, 0, 0, 0, 0, 0, 0, 1, 1, 0, 0, 0, 0, 0, 0, 0, 1, 1, 1, 1, 1, 1, 1, 1, 1, 0, 0, 0, 1, 0, 1, 0, 0, 0, 0, 0, 0, 0, 0, 0, 0, 0, 0, 0, 0, 0, 0, 0, 0, 0, 0, 0, 0, 0, 0, 0, 0, 0, 0, 0, 0, 0, 0, 0, 0, 0, 0, 0, 1, 0, 1, 0, 0, 0, 1, 1, 1, 1, 1, 1, 1, 1, 1, 0, 0, 0, 0, 1, 0, 0, 0, 0, 0, 0, 1, 1, 1, 1, 1, 1, 1, 1, 1, 1, 0, 0, 0, 1, 0, 1, 0, 0, 0, 0, 0, 0, 0, 0, 0, 0, 0, 0, 0, 1, 1, 0, 0, 1, 0, 0, 0, 0, 0, 0, 0, 0, 0, 0, 0, 0, 0, 0, 0, 0, 0, 0, 0, 0, 0, 0, 0, 0, 0, 0, 0, 0, 0, 0, 0, 0, 0, 0, 0, 0, 0, 0, 0, 0, 0, 0, 0, 0, 0, 0, 0, 0, 0, 0, 0, 0, 0, 0, 0, 0, 0, 0, 0, 0, 0, 0, 0, 0, 0, 0, 0, 0, 0, 0, 0, 0, 0, 0, 0, 0, 0, 0, 0, 0, 0, 0, 0, 0, 0, 0, 0, 0, 0, 0, 0, 0, 0, 0, 0, 0, 0, 0, 0, 0, 0, 0, 0, 0, 0, 0, 0, 0, 0, 0, 0, 0, 0, 0, 0, 0, 0, 0, 0, 0, 0, 0, 0, 0, 0, 0, 0, 0, 0, 0, 0, 0, 0, 0, 0, 0, 0, 0, 0, 0, 0, 0, 0, 0, 0, 0, 0, 0, 0, 0, 0, 0, 0, 0, 0, 0, 0, 0, 0, 0, 0, 0, 0, 0, 0, 0, 0, 0, 0, 0, 0, 0, 0, 0, 0, 0, 0, 0, 0, 0, 0, 0, 0, 0, 0, 0, 0, 0, 0, 0, 0, 0, 0, 0, 0, 0, 0, 0, 0, 0, 0, 0, 0, 0, 0, 0, 0, 0, 0, 0, 0, 0, 0, 0, 0, 0, 0, 0, 0, 0, 0, 0, 0, 0, 0, 0, 0, 0, 0, 0, 0, 0, 0, 0, 0, 0, 0, 0, 0, 0, 0, 0, 0, 0, 0, 0, 0, 0, 0, 0, 0, 0, 0, 0, 0, 0, 0, 0, 0, 0, 0, 0, 0, 0, 0, 0, 0, 0, 0, 0, 0, 0, 0, 0, 0, 0, 0, 0, 0, 0, 0, 0, 0, 0, 0, 0, 0, 0, 0, 0, 0, 0, 0, 0, 0, 0, 0, 0, 0, 0, 0, 0, 0, 0, 0, 0, 0, 0, 0, 0, 0, 0, 0, 0, 0, 0, 0, 0, 0, 0, 0, 0, 0, 0, 0, 0, 0, 0, 0, 0, 0, 0, 0, 0, 0, 0, 0, 0, 0, 0, 0, 0, 0, 0, 0, 0, 0, 0, 0, 0, 0, 0, 0, 0, 0, 0, 0, 0, 0, 0, 0, 0, 0, 0, 0, 0, 0, 0, 0, 0, 0, 0, 0, 0, 0, 0, 0, 0, 0, 0, 0, 0, 0, 0, 0, 0, 0, 0, 0, 0, 0, 0, 0, 0, 0, 0, 0, 0, 0, 0, 0, 0, 0, 0, 0, 0, 0, 0, 0, 0, 0, 0, 0, 0, 0, 0, 0, 0, 0, 0, 0, 0, 0, 0, 0, 0, 0, 0, 0, 0, 0, 0, 0, 0, 0, 0, 0, 0, 0, 0, 0, 0, 0, 0, 0, 0, 0, 0, 0, 0, 0, 0, 0, 0, 0, 0, 0, 0, 0, 0, 0, 0, 0, 0, 0, 0, 0, 0, 0, 0, 0, 0, 0, 0, 0, 0, 0, 0, 0, 0, 0, 0, 0, 0, 0, 0, 0, 0, 0, 0, 0, 0, 0, 0, 0, 0, 0, 0, 0, 0, 0, 0, 0, 0, 0, 0, 0, 0, 0, 0, 0, 0, 0, 0, 0, 0, 0, 0, 0, 0, 0, 0, 0, 0, 0, 0, 0, 0, 0, 0, 0, 0, 0, 0, 0, 0, 0, 0, 0, 0, 0, 0, 0, 0, 0, 0, 0, 0, 0, 0, 0])
_uv = me_cube_002.uv_layers.new(name='UVMap')
_uv.uv.foreach_set('vector', [0.1562, 0.5271, 0.2743, 0.5271, 0.2743, 0.5995, 0.1562, 0.5995, 0.3393, 0.1181, 0.312, 0.1181, 0.312, 4.4e-10, 0.3393, -7.521e-10, 0.06537, 0.2045, 0.0381, 0.2045, 0.0381, 0.0864, 0.06537, 0.0864, 0.9444, -3.52e-09, 0.9444, 0.1181, 0.8891, 0.1181, 0.8891, -3.52e-09, 0.2743, 0.409, 0.2743, 0.5271, 0.1562, 0.5271, 0.1562, 0.409, 0.9419, 0.1181, 0.9638, 0.1181, 0.9638, 0.1734, 0.9419, 0.1734, 1.949e-08, 0.5204, 0.02451, 0.5204, 0.02451, 0.6385, 2.478e-10, 0.6385, 1.62e-08, 0.7566, 0.02184, 0.7566, 0.02184, 0.8747, 4.002e-09, 0.8747, 0.7618, 0.1839, 0.7618, 0.302, 0.6754, 0.302, 0.6754, 0.1839, 0.2572, 0.0864, 0.2297, 0.0864, 0.2312, 3.972e-09, 0.2557, 2.9e-09, 0.09288, 0.2045, 0.06537, 0.2045, 0.06537, 0.0864, 0.09288, 0.0864, 0.2845, 0.1181, 0.312, 0.1181, 0.3105, 0.2045, 0.286, 0.2045, 0.8894, 0.4618, 0.8894, 0.3437, 0.9447, 0.3437, 0.9447, 0.4618, 0.7617, 0.8161, 0.7617, 0.698, 0.8341, 0.698, 0.8341, 0.8161, 0.2297, 0.0864, 0.2024, 0.0864, 0.2052, 0.014, 0.227, 0.014, 0.2572, 0.1181, 0.2845, 0.1181, 0.2818, 0.1905, 0.2599, 0.1905, 0.773, 0.1734, 0.7485, 0.1734, 0.7485, 0.1181, 0.773, 0.1181, 0.3668, 0.8077, 0.3668, 0.6896, 0.4532, 0.6896, 0.4532, 0.8077, 0.312, 0.1181, 0.2845, 0.1181, 0.2845, 5.162e-09, 0.312, 3.96e-09, 0.2572, 0.2045, 0.2297, 0.2045, 0.2297, 0.0864, 0.2572, 0.0864, 0.3668, 0.1181, 0.3393, 0.1181, 0.3393, -7.521e-10, 0.3668, -1.955e-09, 0.603, -5.24e-09, 0.603, 0.1181, 0.4849, 0.1181, 0.4849, -7.763e-11, 0.2297, 0.2045, 0.2024, 0.2045, 0.2024, 0.0864, 0.2297, 0.0864, 0.2845, 0.1181, 0.2572, 0.1181, 0.2572, 6.354e-09, 0.2845, 5.162e-09, 0.4849, 0.1181, 0.603, 0.1181, 0.603, 0.1905, 0.4849, 0.1905, 0.4532, 0.8077, 0.4532, 0.6896, 0.5396, 0.6896, 0.5396, 0.8077, 0.665, 0.8071, 0.6405, 0.8071, 0.6405, 0.7518, 0.665, 0.7518, 0.312, 0.1181, 0.3393, 0.1181, 0.3366, 0.1905, 0.3147, 0.1905, 0.06537, 0.0864, 0.0381, 0.0864, 0.04082, 0.014, 0.06266, 0.014, 0.7618, 0.302, 0.7618, 0.1839, 0.8342, 0.1839, 0.8342, 0.302, 0.8894, 0.5799, 0.8894, 0.4618, 0.9447, 0.4618, 0.9447, 0.5799, 0.3393, 0.1181, 0.3668, 0.1181, 0.3653, 0.2045, 0.3408, 0.2045, 0.09288, 0.0864, 0.06537, 0.0864, 0.06687, 1.116e-08, 0.09138, 1.008e-08, 0.626, 0.6896, 0.626, 0.8077, 0.5396, 0.8077, 0.5396, 0.6896, 0.6651, 0.9258, 0.6433, 0.9258, 0.6433, 0.8077, 0.6651, 0.8077, 0.6405, 0.5156, 0.665, 0.5156, 0.665, 0.6337, 0.6405, 0.6337, 0.9201, 0.1181, 0.9419, 0.1181, 0.9419, 0.1734, 0.9201, 0.1734, 0.9447, 0.5799, 0.9447, 0.698, 0.8894, 0.698, 0.8894, 0.5799, 0.4992, 0.9811, 0.4774, 0.9811, 0.4774, 0.9258, 0.4992, 0.9258, 0.675, 0.1181, 0.6995, 0.1181, 0.6995, 0.1734, 0.675, 0.1734, 0.8894, 0.8161, 0.8894, 0.698, 0.9447, 0.698, 0.9447, 0.8161, 0.9448, 0.1839, 0.9448, 0.302, 0.8895, 0.302, 0.8895, 0.1839, 0.4105, 0.9811, 0.3886, 0.9811, 0.3886, 0.9258, 0.4105, 0.9258, 0.6995, 0.1181, 0.724, 0.1181, 0.724, 0.1734, 0.6995, 0.1734, 0.8965, 0.9342, 0.8965, 0.8161, 0.9518, 0.8161, 0.9518, 0.9342, 0.09341, 0.8357, 0.09341, 0.9538, 0.0381, 0.9538, 0.0381, 0.8357, 0.1487, 0.8357, 0.1487, 0.9538, 0.09341, 0.9538, 0.09341, 0.8357, 0.4105, 0.9258, 0.4323, 0.9258, 0.4323, 0.9811, 0.4105, 0.9811, 0.3365, 0.8357, 0.3583, 0.8357, 0.3583, 0.9538, 0.3365, 0.9538, 0.9665, 0.698, 0.9447, 0.698, 0.9447, 0.5799, 0.9665, 0.5799, 0.7617, 0.698, 0.7617, 0.8161, 0.6753, 0.8161, 0.6753, 0.698, 0.3316, 0.5995, 0.3561, 0.5995, 0.3561, 0.7176, 0.3316, 0.7176, 0.4992, 0.9258, 0.5211, 0.9258, 0.5211, 0.9811, 0.4992, 0.9811, 0.3668, 0.1905, 0.3668, 0.0724, 0.4849, 0.0724, 0.4849, 0.1905, 0.2109, 0.8357, 0.2109, 0.7176, 0.2833, 0.7176, 0.2833, 0.8357, 0.02727, 0.4023, -1.349e-11, 0.4023, 0.002718, 0.3299, 0.02455, 0.3299, 0.2743, 0.5271, 0.3016, 0.5271, 0.2988, 0.5995, 0.277, 0.5995, 0.4774, 0.9258, 0.4774, 0.8077, 0.5327, 0.8077, 0.5327, 0.9258, 0.23, 0.2045, 0.2572, 0.2045, 0.2572, 0.3226, 0.23, 0.3226, 0.06537, 0.3226, 0.0381, 0.3226, 0.0381, 0.2045, 0.06537, 0.2045, 0.4849, 0.0724, 0.3668, 0.0724, 0.3668, 2.374e-07, 0.4849, 6.961e-09, 0.603, 0.1905, 0.603, 0.3086, 0.4849, 0.3086, 0.4849, 0.1905, 0.02727, 0.5204, 5.149e-09, 0.5204, -1.349e-11, 0.4023, 0.02727, 0.4023, 0.3016, 0.5271, 0.2743, 0.5271, 0.2743, 0.409, 0.3016, 0.409, 0.4849, 0.3086, 0.603, 0.3086, 0.603, 0.381, 0.4849, 0.381, 0.476, 0.9811, 0.4541, 0.9811, 0.4541, 0.9258, 0.476, 0.9258, 0.204, 0.8357, 0.204, 0.9538, 0.1487, 0.9538, 0.1487, 0.8357, 0.204, 0.9538, 0.204, 0.8357, 0.2593, 0.8357, 0.2593, 0.9538, 0.3146, 0.8357, 0.3146, 0.9538, 0.2593, 0.9538, 0.2593, 0.8357, 0.9444, 0.1181, 0.9444, -3.52e-09, 0.9997, -3.52e-09, 0.9997, 0.1181, 0.724, 0.1181, 0.7485, 0.1181, 0.7485, 0.1734, 0.724, 0.1734, 0.4541, 0.9811, 0.4323, 0.9811, 0.4323, 0.9258, 0.4541, 0.9258, 1.0, 0.3437, 1.0, 0.4618, 0.9447, 0.4618, 0.9447, 0.3437, 0.3668, 0.9258, 0.3886, 0.9258, 0.3886, 0.9811, 0.3668, 0.9811, 0.4921, 0.5715, 0.5166, 0.5715, 0.5166, 0.6896, 0.4921, 0.6896, 0.3146, 0.8357, 0.3365, 0.8357, 0.3365, 0.9538, 0.3146, 0.9538, 0.1245, 0.7176, 0.1245, 0.8357, 0.0381, 0.8357, 0.0381, 0.7176, 0.1477, 0.0864, 0.1202, 0.0864, 0.1217, -5.318e-09, 0.1462, -6.389e-09, 0.1749, 0.1181, 0.2024, 0.1181, 0.2009, 0.2045, 0.1764, 0.2045, 0.9447, 0.5799, 0.9447, 0.4618, 1.0, 0.4618, 1.0, 0.5799, 0.2833, 0.8357, 0.2833, 0.7176, 0.3557, 0.7176, 0.3557, 0.8357, 0.1202, 0.0864, 0.09288, 0.0864, 0.0956, 0.014, 0.1174, 0.014, 0.1477, 0.1181, 0.1749, 0.1181, 0.1722, 0.1905, 0.1504, 0.1905, 0.7975, 0.1734, 0.773, 0.1734, 0.773, 0.1181, 0.7975, 0.1181, 0.1245, 0.8357, 0.1245, 0.7176, 0.2109, 0.7176, 0.2109, 0.8357, 0.1562, 0.7176, 0.0381, 0.7176, 0.0381, 0.5995, 0.1562, 0.5995, 0.2024, 0.1181, 0.1749, 0.1181, 0.1749, 2.912e-09, 0.2024, 1.71e-09, 0.1477, 0.2045, 0.1202, 0.2045, 0.1202, 0.0864, 0.1477, 0.0864, 0.603, 0.381, 0.603, 0.4991, 0.4849, 0.4991, 0.4849, 0.381, 0.1202, 0.2045, 0.09288, 0.2045, 0.09288, 0.0864, 0.1202, 0.0864, 0.1749, 0.1181, 0.1477, 0.1181, 0.1477, 4.104e-09, 0.1749, 2.912e-09, 0.4849, 0.4991, 0.603, 0.4991, 0.603, 0.5715, 0.4849, 0.5715, 0.665, 0.5488, 0.6707, 0.5488, 0.6699, 0.5605, 0.6657, 0.5605, 0.4921, 0.6467, 0.4864, 0.6467, 0.4871, 0.6351, 0.4913, 0.6351, 0.4913, 0.6351, 0.4871, 0.6351, 0.4871, 0.5715, 0.4913, 0.5715, 0.6173, 0.5792, 0.6173, 0.5156, 0.6224, 0.5156, 0.6224, 0.5792, 0.02896, 0.6736, 0.02896, 0.6101, 0.03404, 0.6101, 0.03404, 0.6736, 0.6699, 0.6241, 0.6657, 0.6241, 0.6657, 0.5605, 0.6699, 0.5605, 0.4864, 0.6467, 0.4921, 0.6467, 0.4921, 0.6799, 0.4864, 0.6799, 0.03497, 0.5984, 0.02802, 0.5984, 0.02802, 0.5652, 0.03497, 0.5652, 0.6707, 0.5488, 0.665, 0.5488, 0.665, 0.5156, 0.6707, 0.5156, 0.6163, 0.5908, 0.6233, 0.5908, 0.6233, 0.6241, 0.6163, 0.6241, 0.02802, 0.5984, 0.03497, 0.5984, 0.03404, 0.6101, 0.02896, 0.6101, 0.6233, 0.5908, 0.6163, 0.5908, 0.6173, 0.5792, 0.6224, 0.5792, 0.02191, 0.3261, 0.0162, 0.3261, 0.0162, 0.3192, 0.02191, 0.3192, 0.4849, 0.2629, 0.3668, 0.2629, 0.3668, 0.1905, 0.4849, 0.1905, 0.1202, 0.3226, 0.09288, 0.3226, 0.09288, 0.2045, 0.1202, 0.2045, 0.1749, 0.409, 0.1477, 0.409, 0.1477, 0.2909, 0.1749, 0.2909, 0.3668, 0.381, 0.3668, 0.2629, 0.4849, 0.2629, 0.4849, 0.381, 0.2024, 0.409, 0.1749, 0.409, 0.1749, 0.2909, 0.2024, 0.2909, 0.1477, 0.3226, 0.1202, 0.3226, 0.1202, 0.2045, 0.1477, 0.2045, 0.3668, 0.5715, 0.4849, 0.5715, 0.4849, 0.6896, 0.3668, 0.6896, 0.603, 0.5715, 0.603, 0.6896, 0.5166, 0.6896, 0.5166, 0.5715, 0.9201, 0.1734, 0.8956, 0.1734, 0.8956, 0.1181, 0.9201, 0.1181, 0.09288, 0.3226, 0.1202, 0.3226, 0.1174, 0.395, 0.0956, 0.395, 0.1749, 0.2909, 0.1477, 0.2909, 0.1504, 0.2185, 0.1722, 0.2185, 0.8338, 0.0, 0.8338, 0.1181, 0.7614, 0.1181, 0.7614, 7.039e-09, 0.588, 0.8077, 0.588, 0.9258, 0.5327, 0.9258, 0.5327, 0.8077, 0.1202, 0.3226, 0.1477, 0.3226, 0.1462, 0.409, 0.1217, 0.409, 0.2024, 0.2909, 0.1749, 0.2909, 0.1764, 0.2045, 0.2009, 0.2045, 0.1562, 0.7176, 0.1562, 0.5995, 0.2426, 0.5995, 0.2426, 0.7176, 0.9448, 0.1839, 0.9666, 0.1839, 0.9666, 0.302, 0.9448, 0.302, 2.137e-08, 0.6385, 0.02451, 0.6385, 0.02451, 0.7566, 2.125e-09, 0.7566, 0.5429, 0.9258, 0.5647, 0.9258, 0.5647, 0.9811, 0.5429, 0.9811, 0.588, 0.9258, 0.588, 0.8077, 0.6433, 0.8077, 0.6433, 0.9258, 0.6317, 0.9811, 0.6098, 0.9811, 0.6098, 0.9258, 0.6317, 0.9258, 0.8221, 0.1181, 0.8466, 0.1181, 0.8466, 0.1734, 0.8221, 0.1734, 0.8891, 0.0, 0.8891, 0.1181, 0.8338, 0.1181, 0.8338, 0.0, 0.8341, 0.4618, 0.8341, 0.3437, 0.8894, 0.3437, 0.8894, 0.4618, 0.8894, 0.4618, 0.8894, 0.5799, 0.8341, 0.5799, 0.8341, 0.4618, 0.8341, 0.698, 0.8341, 0.5799, 0.8894, 0.5799, 0.8894, 0.698, 0.02184, 0.9853, 2.593e-09, 0.9853, 1.755e-10, 0.93, 0.02184, 0.93, 0.4849, 0.4534, 0.3668, 0.4534, 0.3668, 0.381, 0.4849, 0.381, 0.3288, 0.5271, 0.3016, 0.5271, 0.3016, 0.409, 0.3288, 0.409, 0.3561, 0.5995, 0.3288, 0.5995, 0.3288, 0.4814, 0.3561, 0.4814, 0.3668, 0.5715, 0.3668, 0.4534, 0.4849, 0.4534, 0.4849, 0.5715, 0.3016, 0.5271, 0.3288, 0.5271, 0.3261, 0.5995, 0.3043, 0.5995, 0.3561, 0.4814, 0.3288, 0.4814, 0.3316, 0.409, 0.3534, 0.409, 0.8341, 0.3437, 0.8341, 0.4618, 0.7617, 0.4618, 0.7617, 0.3437, 0.2426, 0.7176, 0.2426, 0.5995, 0.329, 0.5995, 0.329, 0.7176, 0.9736, 0.9342, 0.9518, 0.9342, 0.9518, 0.8161, 0.9736, 0.8161, 0.5647, 0.9258, 0.5866, 0.9258, 0.5866, 0.9811, 0.5647, 0.9811, 0.6753, 0.9342, 0.6753, 0.8161, 0.7306, 0.8161, 0.7306, 0.9342, 0.8341, 0.8161, 0.8341, 0.698, 0.8894, 0.698, 0.8894, 0.8161, 0.8895, 0.1839, 0.8895, 0.302, 0.8342, 0.302, 0.8342, 0.1839, 0.8466, 0.1181, 0.8711, 0.1181, 0.8711, 0.1734, 0.8466, 0.1734, 0.6098, 0.9811, 0.588, 0.9811, 0.588, 0.9258, 0.6098, 0.9258, 0.3668, 0.9258, 0.3668, 0.8077, 0.4221, 0.8077, 0.4221, 0.9258, 0.4774, 0.8077, 0.4774, 0.9258, 0.4221, 0.9258, 0.4221, 0.8077, 0.7975, 0.1181, 0.8221, 0.1181, 0.8221, 0.1734, 0.7975, 0.1734, 0.6535, 0.9811, 0.6317, 0.9811, 0.6317, 0.9258, 0.6535, 0.9258, 0.7306, 0.9342, 0.7306, 0.8161, 0.7859, 0.8161, 0.7859, 0.9342, 0.5211, 0.9258, 0.5429, 0.9258, 0.5429, 0.9811, 0.5211, 0.9811, 0.6405, 0.6337, 0.665, 0.6337, 0.665, 0.7518, 0.6405, 0.7518, 0.9665, 0.8161, 0.9447, 0.8161, 0.9447, 0.698, 0.9665, 0.698, 0.675, 0.1181, 0.675, 0.0, 0.7614, 7.039e-09, 0.7614, 0.1181, 0.2024, 0.3226, 0.23, 0.3226, 0.2285, 0.409, 0.2039, 0.409, 0.06537, 0.3226, 0.09288, 0.3226, 0.09138, 0.409, 0.06687, 0.409, 0.8412, 0.8161, 0.8412, 0.9342, 0.7859, 0.9342, 0.7859, 0.8161, 0.8341, 0.4618, 0.8341, 0.5799, 0.7617, 0.5799, 0.7617, 0.4618, 0.23, 0.3226, 0.2572, 0.3226, 0.2545, 0.395, 0.2327, 0.395, 0.0381, 0.3226, 0.06537, 0.3226, 0.06266, 0.395, 0.04082, 0.395, 0.8956, 0.1734, 0.8711, 0.1734, 0.8711, 0.1181, 0.8956, 0.1181, 0.7617, 0.3437, 0.7617, 0.4618, 0.6753, 0.4618, 0.6753, 0.3437, 0.1562, 0.4814, 0.0381, 0.4814, 0.0381, 0.409, 0.1562, 0.409, 0.2845, 0.3226, 0.2572, 0.3226, 0.2572, 0.2045, 0.2845, 0.2045, 0.3393, 0.409, 0.312, 0.409, 0.312, 0.2909, 0.3393, 0.2909, 0.0381, 0.5995, 0.0381, 0.4814, 0.1562, 0.4814, 0.1562, 0.5995, 0.09288, 0.3226, 0.06537, 0.3226, 0.06537, 0.2045, 0.09288, 0.2045, 0.3668, 0.409, 0.3393, 0.409, 0.3393, 0.2909, 0.3668, 0.2909, 0.312, 0.3226, 0.2845, 0.3226, 0.2845, 0.2045, 0.312, 0.2045, 0.7617, 0.4618, 0.7617, 0.5799, 0.6753, 0.5799, 0.6753, 0.4618, 0.02451, 0.93, 1.935e-09, 0.93, -4.821e-10, 0.8747, 0.02451, 0.8747, 0.2572, 0.3226, 0.2845, 0.3226, 0.2818, 0.395, 0.2599, 0.395, 0.3393, 0.2909, 0.312, 0.2909, 0.3147, 0.2185, 0.3366, 0.2185, 0.8341, 0.5799, 0.8341, 0.698, 0.7617, 0.698, 0.7617, 0.5799, 0.8965, 0.8161, 0.8965, 0.9342, 0.8412, 0.9342, 0.8412, 0.8161, 0.2845, 0.3226, 0.312, 0.3226, 0.3105, 0.409, 0.286, 0.409, 0.2024, 0.2045, 0.23, 0.2045, 0.23, 0.3226, 0.2024, 0.3226, 0.3668, 0.2909, 0.3393, 0.2909, 0.3408, 0.2045, 0.3653, 0.2045, 0.6753, 0.698, 0.6753, 0.5799, 0.7617, 0.5799, 0.7617, 0.698, 0.6589, 0.3386, 0.6532, 0.3386, 0.6532, 0.3317, 0.6589, 0.3317, 0.02191, 0.07991, 0.0162, 0.07991, 0.01905, 0.04133, 0.02191, 0.3143, 0.02191, 0.3074, 0.02476, 0.3109, 0.006946, 0.2967, 4.631e-09, 0.2967, 0.0009318, 0.285, 0.006014, 0.285, 9.88e-09, 0.1766, 1.687e-08, 0.01673, 0.006946, 0.01673, 0.006946, 0.1766, 0.008098, 0.03322, 0.01504, 0.03322, 0.01411, 0.04488, 0.00903, 0.04488, 0.008098, 0.3132, 0.008098, 0.1533, 0.01504, 0.1533, 0.01504, 0.3132, 0.01504, 0.1201, 0.008098, 0.1201, 0.00903, 0.1084, 0.01411, 0.1084, 0.6738, 0.7433, 0.6681, 0.7433, 0.671, 0.6634, 0.6405, 0.6357, 0.6348, 0.6357, 0.6355, 0.6241, 0.6397, 0.6241, 0.6063, 0.005241, 0.6063, 0.1651, 0.605, 0.08516, 0.605, 0.08516, 0.6063, 0.1651, 0.6058, 0.1719, 0.6044, 0.08594, 0.6485, 0.08516, 0.6473, 0.005241, 0.6476, -2.801e-08, 0.6489, 0.08594, 0.6754, 0.3341, 0.6811, 0.3341, 0.6811, 0.3367, 0.6754, 0.3367, 0.6754, 0.3194, 0.6811, 0.3194, 0.6811, 0.3217, 0.6754, 0.3217, 0.6754, 0.3217, 0.6811, 0.3217, 0.6811, 0.3242, 0.6754, 0.3242, 0.6754, 0.3242, 0.6811, 0.3242, 0.6811, 0.3266, 0.6754, 0.3266, 0.6754, 0.3266, 0.6811, 0.3266, 0.6811, 0.3291, 0.6754, 0.3291, 0.6754, 0.3291, 0.6811, 0.3291, 0.6811, 0.3316, 0.6754, 0.3316, 0.6754, 0.3316, 0.6811, 0.3316, 0.6811, 0.3341, 0.6754, 0.3341, 0.6077, 0.5757, 0.6077, 0.57, 0.609, 0.5729, 0.03331, 0.3881, 0.03579, 0.3881, 0.03552, 0.3933, 0.03286, 0.3933, 0.6077, 0.5643, 0.6077, 0.5586, 0.609, 0.5614, 0.6063, 0.005241, 0.605, 0.08516, 0.6044, 0.08594, 0.6058, -2.648e-08, 0.6077, 0.5814, 0.6077, 0.5757, 0.609, 0.5786, 0.01504, 0.3132, 0.01504, 0.1533, 0.0162, 0.2332, 0.6102, 0.08672, 0.6102, 0.1666, 0.61, 0.1719, 0.61, 0.08594, 0.6084, 0.3385, 0.6084, 0.1787, 0.6097, 0.2586, 0.6471, 0.5104, 0.6496, 0.5104, 0.6498, 0.5156, 0.6472, 0.5156, 0.6617, 0.3317, 0.6617, 0.1719, 0.663, 0.2518, 0.6559, 0.4289, 0.6559, 0.5088, 0.6552, 0.5156, 0.6552, 0.4297, 0.006946, 0.1766, 0.006946, 0.01673, 0.008098, 0.09664, 0.6102, 0.006803, 0.6102, 0.08672, 0.61, 0.08594, 0.61, 1.492e-09, 0.6084, 0.5088, 0.6084, 0.349, 0.6097, 0.4289, 0.03513, 0.731, 0.03761, 0.731, 0.03764, 0.7363, 0.03497, 0.7362, 0.6737, 0.1598, 0.6737, 1.294e-09, 0.675, 0.07991, 0.3638, 0.4158, 0.3638, 0.4957, 0.3631, 0.4949, 0.3631, 0.409, 0.02476, 0.3258, 0.02476, 0.3197, 0.02619, 0.3227, 0.03331, 0.2282, 0.03331, 0.3881, 0.03198, 0.3082, 0.6164, 0.08516, 0.6164, 0.1651, 0.6161, 0.1719, 0.6161, 0.08594, 0.02868, 0.5599, 0.02868, 0.4001, 0.03, 0.48, 0.6372, 0.349, 0.6348, 0.349, 0.6349, 0.3437, 0.6375, 0.3437, 0.3638, 0.4957, 0.3638, 0.5756, 0.3631, 0.5809, 0.3631, 0.4949, 0.6736, 0.8285, 0.6679, 0.8285, 0.6708, 0.7486, 0.6164, 0.005241, 0.6164, 0.08516, 0.6161, 0.08594, 0.6161, 1.224e-09, 0.6084, 0.349, 0.6059, 0.349, 0.6055, 0.3437, 0.6081, 0.3437, 0.6662, 0.1651, 0.6662, 0.005241, 0.6675, 0.08516, 0.6559, 0.349, 0.6559, 0.4289, 0.6552, 0.4297, 0.6552, 0.3437, 0.6676, 0.6384, 0.6701, 0.6373, 0.6701, 0.6404, 0.6164, 0.005241, 0.6164, 0.08515, 0.6161, 0.08594, 0.6161, 1.224e-09, 0.6701, 0.6361, 0.6676, 0.6373, 0.6676, 0.6341, 0.6261, 0.6783, 0.6284, 0.6783, 0.6273, 0.6812, 0.6608, 0.349, 0.6585, 0.349, 0.659, 0.3437, 0.6615, 0.3437, 0.6771, 0.1756, 0.675, 0.1765, 0.675, 0.1734, 0.6572, 0.4289, 0.6559, 0.5088, 0.6552, 0.5156, 0.6567, 0.4297, 0.609, 0.5814, 0.609, 0.5871, 0.6077, 0.5843, 0.6164, 0.08515, 0.6164, 0.1651, 0.6161, 0.1719, 0.6161, 0.08594, 0.6097, 0.6783, 0.6121, 0.6783, 0.6109, 0.6812, 0.6596, 0.1666, 0.6619, 0.1666, 0.6625, 0.1719, 0.6601, 0.1719, 0.6284, 0.6783, 0.626, 0.6783, 0.6272, 0.6755, 0.6559, 0.349, 0.6572, 0.4289, 0.6567, 0.4297, 0.6552, 0.3437, 0.609, 0.5871, 0.609, 0.5928, 0.6077, 0.59, 0.6286, 0.006803, 0.6286, 0.08672, 0.6284, 0.08594, 0.6284, 1.477e-08, 0.6676, 0.6466, 0.6699, 0.6476, 0.6676, 0.6497, 0.3664, 0.4158, 0.3638, 0.4158, 0.3631, 0.409, 0.366, 0.409, 0.6699, 0.6425, 0.6676, 0.6435, 0.6676, 0.6404, 0.03198, 0.3082, 0.03331, 0.3881, 0.03286, 0.3933, 0.03143, 0.3074, 0.609, 0.5928, 0.609, 0.5986, 0.6077, 0.5957, 0.6286, 0.08672, 0.6286, 0.1666, 0.6284, 0.1719, 0.6284, 0.08594, 0.6585, 0.5088, 0.6608, 0.5088, 0.6615, 0.5156, 0.659, 0.5156, 0.6059, 0.1787, 0.6059, 0.3385, 0.6048, 0.2586, 0.03331, 0.2282, 0.03198, 0.3082, 0.03143, 0.3074, 0.03286, 0.2214, 0.6059, 0.1787, 0.6084, 0.1787, 0.6072, 0.2586, 0.6286, 0.08672, 0.6286, 0.1666, 0.6284, 0.1719, 0.6284, 0.08594, 0.6084, 0.3385, 0.6059, 0.3385, 0.6072, 0.2586, 0.6585, 0.349, 0.6559, 0.349, 0.6552, 0.3437, 0.6581, 0.3437, 0.6753, 0.3437, 0.6753, 0.5036, 0.674, 0.4237, 0.6585, 0.349, 0.6585, 0.5088, 0.6581, 0.5156, 0.6581, 0.3437, 0.3316, 0.6794, 0.3291, 0.6794, 0.3304, 0.5995, 0.6286, 0.006803, 0.6286, 0.08672, 0.6284, 0.08594, 0.6284, 1.477e-08, 0.364, 0.7467, 0.3616, 0.7467, 0.3628, 0.6668, 0.03579, 0.2282, 0.03579, 0.3881, 0.03552, 0.3933, 0.03552, 0.2214, 0.6088, 0.1651, 0.6088, 0.005241, 0.61, 0.08516, 0.6225, 0.08516, 0.6225, 0.1651, 0.6223, 0.1719, 0.6223, 0.08594, 0.6088, 0.1651, 0.6063, 0.1651, 0.6075, 0.08516, 0.6662, 0.005241, 0.6662, 0.1651, 0.6655, 0.1719, 0.6655, -2.909e-08, 0.6063, 0.005241, 0.6088, 0.005241, 0.6075, 0.08516, 0.6223, 0.3385, 0.6223, 0.1787, 0.6225, 0.1719, 0.6225, 0.3437, 0.6059, 0.349, 0.6059, 0.5088, 0.6048, 0.4289, 0.6225, 0.005242, 0.6225, 0.08516, 0.6223, 0.08594, 0.6223, 9.555e-10, 0.6059, 0.349, 0.6084, 0.349, 0.6072, 0.4289, 0.02868, 0.4001, 0.02868, 0.5599, 0.02802, 0.5652, 0.02802, 0.3933, 0.6084, 0.5088, 0.6059, 0.5088, 0.6072, 0.4289, 0.6223, 0.5088, 0.6223, 0.349, 0.6225, 0.3437, 0.6225, 0.5156, 0.6753, 0.5036, 0.6753, 0.6634, 0.674, 0.5835, 0.6413, 0.5104, 0.6426, 0.4305, 0.643, 0.4297, 0.6416, 0.5156, 0.03761, 0.731, 0.03513, 0.731, 0.03764, 0.6511, 0.6681, 0.7433, 0.6738, 0.7433, 0.674, 0.7486, 0.6679, 0.7486, 0.3666, 0.7467, 0.3641, 0.7467, 0.3653, 0.6668, 0.6084, 0.349, 0.6084, 0.5088, 0.6081, 0.5156, 0.6081, 0.3437, 0.03579, 0.3881, 0.03579, 0.2282, 0.03703, 0.3082, 0.6426, 0.4305, 0.6413, 0.3505, 0.6416, 0.3437, 0.643, 0.4297, 0.03579, 0.3881, 0.03331, 0.3881, 0.03455, 0.3082, 0.6585, 0.5088, 0.6585, 0.349, 0.659, 0.3437, 0.659, 0.5156, 0.03331, 0.2282, 0.03579, 0.2282, 0.03455, 0.3082, 0.6077, 0.5402, 0.6077, 0.534, 0.609, 0.5371, 0.485, 0.5838, 0.485, 0.5776, 0.4864, 0.5807, 0.485, 0.6083, 0.485, 0.6022, 0.4864, 0.6053, 0.6055, 0.3437, 0.6055, 0.1719, 0.6068, 0.2578, 0.6664, 0.5156, 0.6664, 0.3437, 0.6678, 0.4297, 0.6085, -2.66e-08, 0.6085, 0.1719, 0.6072, 0.08594, 0.6055, 0.5156, 0.6055, 0.3437, 0.6068, 0.4297, 0.6675, 0.1719, 0.6675, -2.714e-08, 0.6688, 0.08594, 0.03552, 0.2214, 0.03552, 0.3933, 0.03419, 0.3074, 0.03286, 0.3933, 0.03, 0.3933, 0.03143, 0.3074, 0.03, 0.2214, 0.03286, 0.2214, 0.03143, 0.3074, 0.6409, 0.3437, 0.6409, 0.1719, 0.644, 0.2578, 0.647, 0.3437, 0.647, 0.1719, 0.6501, 0.2578, 0.6058, 0.1719, 0.603, 0.1719, 0.6044, 0.08594, 0.603, -2.636e-08, 0.6058, -2.648e-08, 0.6044, 0.08594, 0.02619, 0.3135, 0.02619, 0.3197, 0.02476, 0.3166, 0.609, 0.5402, 0.609, 0.5463, 0.6077, 0.5432, 0.6676, 0.659, 0.6703, 0.659, 0.669, 0.6621, 0.6701, 0.6274, 0.6676, 0.6263, 0.6701, 0.6241, 0.4864, 0.5838, 0.4864, 0.5899, 0.485, 0.5869, 0.0162, 0.3261, 0.01864, 0.3272, 0.0162, 0.3295, 0.6669, 0.1771, 0.6645, 0.1782, 0.6645, 0.1749, 0.6091, 0.5156, 0.6091, 0.5218, 0.6077, 0.5187, 0.6676, 0.656, 0.6703, 0.656, 0.669, 0.659, 0.6701, 0.6308, 0.6676, 0.6297, 0.6701, 0.6274, 0.603, 0.1719, 0.6055, 0.1719, 0.6042, 0.2578, 0.6055, 0.3437, 0.603, 0.3437, 0.6042, 0.2578, 0.6081, 0.1719, 0.6081, 0.3437, 0.6068, 0.2578, 0.3614, 0.6668, 0.3588, 0.6668, 0.3601, 0.5809, 0.6158, 0.6016, 0.6132, 0.6016, 0.6145, 0.5156, 0.6678, 0.5156, 0.6678, 0.3437, 0.6691, 0.4297, 0.01886, 0.3192, 0.0162, 0.3191, 0.01886, 0.2332, 0.03764, 0.6511, 0.03497, 0.6511, 0.0363, 0.5652, 0.6058, 0.1719, 0.6058, -2.648e-08, 0.6072, 0.08594, 0.603, 0.3437, 0.6055, 0.3437, 0.6042, 0.4297, 0.6055, 0.5156, 0.603, 0.5156, 0.6042, 0.4297, 0.6081, 0.3437, 0.6081, 0.5156, 0.6068, 0.4297, 0.626, 0.6016, 0.6233, 0.6016, 0.6246, 0.5156, 0.02191, 0.2214, 0.02457, 0.2215, 0.02191, 0.3074, 0.6688, 0.1719, 0.6688, 1.3e-08, 0.6701, 0.08594, 0.3588, 0.6668, 0.3561, 0.6668, 0.3574, 0.5809, 0.02724, 0.3073, 0.02457, 0.3074, 0.02457, 0.2214, 0.03286, 0.3933, 0.03286, 0.2214, 0.03419, 0.3074, 0.6559, 0.5088, 0.6585, 0.5088, 0.6581, 0.5156, 0.6552, 0.5156, 0.6473, 0.1651, 0.6485, 0.08516, 0.6489, 0.08594, 0.6476, 0.1719, 0.3638, 0.4158, 0.3651, 0.4957, 0.3646, 0.4949, 0.3631, 0.409, 0.6075, 0.08516, 0.6063, 0.1651, 0.6058, 0.1719, 0.6072, 0.08594, 0.3651, 0.4957, 0.3638, 0.5756, 0.3631, 0.5809, 0.3646, 0.4949, 0.6496, 0.3505, 0.6471, 0.3505, 0.6472, 0.3437, 0.6498, 0.3437, 0.6063, 0.005241, 0.6075, 0.08516, 0.6072, 0.08594, 0.6058, -2.648e-08, 0.4916, 0.683, 0.4916, 0.6859, 0.4864, 0.6861, 0.4864, 0.683, 0.6608, 0.5088, 0.6597, 0.4289, 0.6603, 0.4297, 0.6615, 0.5156, 0.4916, 0.6802, 0.4916, 0.683, 0.4864, 0.683, 0.4864, 0.6799, 0.6348, 0.5088, 0.6372, 0.5088, 0.6375, 0.5156, 0.6349, 0.5156, 0.6597, 0.4289, 0.6608, 0.349, 0.6615, 0.3437, 0.6603, 0.4297, 0.688, 0.3218, 0.688, 0.319, 0.6933, 0.3187, 0.6933, 0.3218, 0.6059, 0.349, 0.6048, 0.4289, 0.6042, 0.4297, 0.6055, 0.3437, 0.688, 0.3247, 0.688, 0.3218, 0.6933, 0.3218, 0.6933, 0.3249, 0.6619, 0.006803, 0.6596, 0.006803, 0.6601, 1.338e-08, 0.6625, 1.327e-08, 0.6048, 0.4289, 0.6059, 0.5088, 0.6055, 0.5156, 0.6042, 0.4297, 0.6898, 0.1808, 0.6898, 0.1837, 0.6846, 0.1839, 0.6846, 0.1808, 0.6072, 0.4289, 0.6059, 0.5088, 0.6055, 0.5156, 0.6068, 0.4297, 0.6898, 0.178, 0.6898, 0.1808, 0.6846, 0.1808, 0.6846, 0.1778, 0.6413, 0.3505, 0.6389, 0.3505, 0.639, 0.3437, 0.6416, 0.3437, 0.6059, 0.349, 0.6072, 0.4289, 0.6068, 0.4297, 0.6055, 0.3437, 0.6675, 0.1749, 0.6675, 0.1721, 0.6727, 0.1719, 0.6727, 0.1749, 0.6385, 0.4289, 0.6372, 0.349, 0.6375, 0.3437, 0.6389, 0.4297, 0.6675, 0.1778, 0.6675, 0.1749, 0.6727, 0.1749, 0.6727, 0.178, 0.6448, 0.1651, 0.6473, 0.1651, 0.6476, 0.1719, 0.6449, 0.1719, 0.6372, 0.5088, 0.6385, 0.4289, 0.6389, 0.4297, 0.6375, 0.5156, 0.6675, 0.1778, 0.6675, 0.1749, 0.6727, 0.1749, 0.6727, 0.178, 0.6282, 0.1651, 0.6282, 0.08516, 0.6284, 0.08594, 0.6284, 0.1719, 0.6675, 0.1749, 0.6675, 0.1721, 0.6727, 0.1719, 0.6727, 0.1749, 0.3638, 0.5756, 0.3664, 0.5756, 0.366, 0.5809, 0.3631, 0.5809, 0.6282, 0.08516, 0.6282, 0.005242, 0.6284, 6.872e-10, 0.6284, 0.08594, 0.6794, 0.178, 0.6794, 0.1808, 0.6741, 0.1808, 0.6741, 0.1778, 0.6088, 0.005241, 0.6063, 0.005241, 0.6058, -2.648e-08, 0.6085, -2.66e-08, 0.6343, 0.1666, 0.6343, 0.08672, 0.6346, 0.08594, 0.6346, 0.1719, 0.6794, 0.1808, 0.6794, 0.1837, 0.6741, 0.1839, 0.6741, 0.1808, 0.6473, 0.005241, 0.6448, 0.005241, 0.6449, -2.812e-08, 0.6476, -2.801e-08, 0.6343, 0.08672, 0.6343, 0.006803, 0.6346, 1.45e-08, 0.6346, 0.08594, 0.6794, 0.1808, 0.6794, 0.1837, 0.6741, 0.1839, 0.6741, 0.1808, 0.3616, 0.7467, 0.364, 0.7467, 0.3641, 0.752, 0.3614, 0.752, 0.6343, 0.08672, 0.6343, 0.006803, 0.6346, 1.45e-08, 0.6346, 0.08594, 0.6794, 0.178, 0.6794, 0.1808, 0.6741, 0.1808, 0.6741, 0.1778, 0.6389, 0.5104, 0.6413, 0.5104, 0.6416, 0.5156, 0.639, 0.5156, 0.6343, 0.1666, 0.6343, 0.08672, 0.6346, 0.08594, 0.6346, 0.1719, 0.6194, 0.349, 0.6166, 0.349, 0.6163, 0.3437, 0.6194, 0.3437, 0.6059, 0.3385, 0.6084, 0.3385, 0.6081, 0.3437, 0.6055, 0.3437, 0.6221, 0.08515, 0.6221, 0.005241, 0.6223, 9.555e-10, 0.6223, 0.08594, 0.6223, 0.349, 0.6194, 0.349, 0.6194, 0.3437, 0.6225, 0.3437, 0.6221, 0.1651, 0.6221, 0.08515, 0.6223, 0.08594, 0.6223, 0.1719, 0.6223, 0.349, 0.6194, 0.349, 0.6194, 0.3438, 0.6225, 0.3437, 0.6221, 0.1651, 0.6221, 0.08516, 0.6223, 0.08594, 0.6223, 0.1719, 0.6194, 0.349, 0.6166, 0.349, 0.6163, 0.3437, 0.6194, 0.3438, 0.6221, 0.08516, 0.6221, 0.005241, 0.6223, 9.555e-10, 0.6223, 0.08594, 0.6166, 0.3385, 0.6194, 0.3385, 0.6194, 0.3437, 0.6163, 0.3437, 0.6159, 0.1666, 0.6159, 0.08672, 0.6161, 0.08594, 0.6161, 0.1719, 0.6194, 0.3385, 0.6223, 0.3385, 0.6225, 0.3437, 0.6194, 0.3437, 0.6159, 0.08672, 0.6159, 0.006803, 0.6161, 1.224e-09, 0.6161, 0.08594, 0.6194, 0.3385, 0.6223, 0.3385, 0.6225, 0.3437, 0.6194, 0.3437, 0.6508, 0.4305, 0.6496, 0.3505, 0.6498, 0.3437, 0.6512, 0.4297, 0.6166, 0.3385, 0.6194, 0.3385, 0.6194, 0.3437, 0.6163, 0.3437, 0.6985, 0.319, 0.6985, 0.3247, 0.6933, 0.3249, 0.6933, 0.3187, 0.6496, 0.5104, 0.6508, 0.4305, 0.6512, 0.4297, 0.6498, 0.5156, 0.6794, 0.1808, 0.6794, 0.178, 0.6846, 0.1778, 0.6846, 0.1808, 0.6282, 0.005242, 0.6225, 0.005242, 0.6223, 9.555e-10, 0.6284, 6.872e-10, 0.03455, 0.3082, 0.03331, 0.3881, 0.03286, 0.3933, 0.03419, 0.3074, 0.6794, 0.1837, 0.6794, 0.1808, 0.6846, 0.1808, 0.6846, 0.1839, 0.6286, 0.1666, 0.6343, 0.1666, 0.6346, 0.1719, 0.6284, 0.1719, 0.03331, 0.2282, 0.03455, 0.3082, 0.03419, 0.3074, 0.03286, 0.2214, 0.6898, 0.1837, 0.6898, 0.178, 0.6951, 0.1778, 0.6951, 0.1839, 0.6794, 0.1837, 0.6794, 0.1808, 0.6846, 0.1808, 0.6846, 0.1839, 0.6221, 0.005241, 0.6164, 0.005241, 0.6161, 1.224e-09, 0.6223, 9.555e-10, 0.6794, 0.1808, 0.6794, 0.178, 0.6846, 0.1778, 0.6846, 0.1808, 0.6102, 0.1666, 0.6159, 0.1666, 0.6161, 0.1719, 0.61, 0.1719, 0.4916, 0.6802, 0.4916, 0.683, 0.4864, 0.683, 0.4864, 0.6799, 0.695, 0.3079, 0.695, 0.3022, 0.7002, 0.302, 0.7002, 0.3082, 0.4916, 0.683, 0.4916, 0.6859, 0.4864, 0.6861, 0.4864, 0.683, 0.6596, 0.1666, 0.6596, 0.006803, 0.6601, 1.338e-08, 0.6601, 0.1719, 0.6619, 0.1666, 0.6607, 0.08672, 0.6613, 0.08594, 0.6625, 0.1719, 0.6084, 0.1787, 0.6084, 0.3385, 0.6081, 0.3437, 0.6081, 0.1719, 0.6607, 0.08672, 0.6619, 0.006803, 0.6625, 1.327e-08, 0.6613, 0.08594, 0.6166, 0.349, 0.6166, 0.5088, 0.6163, 0.5156, 0.6163, 0.3437, 0.6059, 0.1787, 0.6048, 0.2586, 0.6042, 0.2578, 0.6055, 0.1719, 0.6166, 0.1787, 0.6166, 0.3385, 0.6163, 0.3437, 0.6163, 0.1719, 0.6048, 0.2586, 0.6059, 0.3385, 0.6055, 0.3437, 0.6042, 0.2578, 0.6088, 0.005241, 0.6088, 0.1651, 0.6085, 0.1719, 0.6085, -2.66e-08, 0.6072, 0.2586, 0.6059, 0.3385, 0.6055, 0.3437, 0.6068, 0.2578, 0.3664, 0.4158, 0.3664, 0.5756, 0.366, 0.5809, 0.366, 0.409, 0.6059, 0.1787, 0.6072, 0.2586, 0.6068, 0.2578, 0.6055, 0.1719, 4.631e-09, 0.2967, 0.006946, 0.2967, 0.006946, 0.3299, 3.178e-09, 0.3299, 0.6405, 0.5488, 0.6348, 0.5488, 0.6348, 0.5156, 0.6405, 0.5156, 0.01504, 0.03322, 0.008098, 0.03322, 0.008098, -6.685e-09, 0.01504, -6.382e-09, 0.0162, 0.2, 0.02191, 0.2, 0.02191, 0.2332, 0.0162, 0.2332, 0.008098, 0.1201, 0.01504, 0.1201, 0.01504, 0.1533, 0.008098, 0.1533, 0.006946, 0.2098, 8.428e-09, 0.2098, 9.88e-09, 0.1766, 0.006946, 0.1766, 0.6348, 0.6357, 0.6405, 0.6357, 0.6405, 0.6689, 0.6348, 0.6689, 0.02191, 0.1131, 0.0162, 0.1131, 0.0162, 0.07991, 0.02191, 0.07991, 0.6397, 0.6241, 0.6355, 0.6241, 0.6355, 0.5605, 0.6397, 0.5605, 0.00903, 0.1084, 0.00903, 0.04488, 0.01411, 0.04488, 0.01411, 0.1084, 0.0009318, 0.285, 0.0009318, 0.2214, 0.006014, 0.2214, 0.006014, 0.285, 0.02114, 0.1884, 0.01696, 0.1884, 0.01696, 0.1248, 0.02114, 0.1248, 0.0162, 0.1131, 0.02191, 0.1131, 0.02114, 0.1248, 0.01696, 0.1248, 8.428e-09, 0.2098, 0.006946, 0.2098, 0.006014, 0.2214, 0.0009318, 0.2214, 0.02191, 0.2, 0.0162, 0.2, 0.01696, 0.1884, 0.02114, 0.1884, 0.6348, 0.5488, 0.6405, 0.5488, 0.6397, 0.5605, 0.6355, 0.5605, 0.02731, 0.3813, 0.02731, 0.2214, 0.02802, 0.3013, 0.6343, 0.8054, 0.6286, 0.8056, 0.6301, 0.7669, 0.03739, 0.3813, 0.03739, 0.2214, 0.0381, 0.3013, 0.6589, 0.1719, 0.6617, 0.2518, 0.6596, 0.2518, 0.0162, 0.07991, 0.01905, -8.327e-10, 0.01905, 0.04133, 0.01905, -8.327e-10, 0.02191, 0.07991, 0.01905, 0.04133, 0.6718, 0.6634, 0.6718, 0.5835, 0.674, 0.5835, 0.674, 0.6634, 0.6719, 0.3437, 0.6719, 0.2638, 0.6741, 0.2638, 0.6741, 0.3437, 0.6286, 0.8056, 0.6286, 0.7256, 0.6301, 0.7669, 0.6286, 0.7256, 0.6343, 0.8054, 0.6301, 0.7669, 0.603, 0.6754, 0.603, 0.5955, 0.6052, 0.5955, 0.6052, 0.6754, 0.6097, 0.5955, 0.6097, 0.5156, 0.6119, 0.5156, 0.6119, 0.5955, 0.6617, 0.2518, 0.6589, 0.3317, 0.6596, 0.2518, 0.6673, 0.3437, 0.6645, 0.2638, 0.6666, 0.2638, 0.6645, 0.2638, 0.6673, 0.1839, 0.6666, 0.2638, 0.6097, 0.6754, 0.6097, 0.5955, 0.6119, 0.5955, 0.6119, 0.6754, 0.603, 0.5955, 0.603, 0.5156, 0.6052, 0.5156, 0.6052, 0.5955, 0.6718, 0.5835, 0.6718, 0.5036, 0.674, 0.5036, 0.674, 0.5835, 0.6719, 0.2638, 0.6719, 0.1839, 0.6741, 0.1839, 0.6741, 0.2638, 0.6723, 0.1827, 0.6679, 0.1791, 0.6723, 0.1782, 0.008098, 0.3132, 0.01504, 0.3132, 0.01504, 0.3299, 0.008098, 0.3299, 0.6576, 0.3386, 0.662, 0.3423, 0.6576, 0.3431, 0.6163, 0.6689, 0.6198, 0.6689, 0.6198, 0.6857, 0.6163, 0.6857, 0.02191, 0.3282, 0.02191, 0.3213, 0.02476, 0.3247, 0.688, 0.3187, 0.6845, 0.3187, 0.6845, 0.302, 0.688, 0.302, 0.6845, 0.3187, 0.6811, 0.3187, 0.6811, 0.302, 0.6845, 0.302, 0.006946, 0.01673, 1.687e-08, 0.01673, 1.76e-08, 7.692e-16, 0.006946, 3.036e-10, 0.6198, 0.6689, 0.6233, 0.6689, 0.6233, 0.6857, 0.6198, 0.6857, 0.6343, 0.5955, 0.6286, 0.5955, 0.6315, 0.557, 0.02191, 0.3213, 0.02191, 0.3143, 0.02476, 0.3178, 0.02191, 0.1766, 0.02191, 0.01673, 0.02885, 0.01673, 0.02885, 0.1766, 0.03, 0.2047, 0.03, 0.04488, 0.03695, 0.04488, 0.03695, 0.2047, 0.03695, 0.01166, 0.03, 0.01166, 0.03094, -1.352e-09, 0.03602, 5.474e-08, 0.629, 0.6459, 0.6347, 0.6457, 0.6348, 0.7256, 0.622, 0.6357, 0.6163, 0.6357, 0.6171, 0.6241, 0.6213, 0.6241, 0.03372, 0.5599, 0.03372, 0.4001, 0.03505, 0.48, 0.03505, 0.48, 0.03372, 0.4001, 0.03417, 0.3933, 0.0356, 0.4792, 0.6526, 0.08516, 0.6514, 0.005241, 0.6516, 2.783e-08, 0.653, 0.08594, 0.6754, 0.3167, 0.6811, 0.3167, 0.6811, 0.3194, 0.6754, 0.3194, 0.6754, 0.302, 0.6811, 0.302, 0.6811, 0.3043, 0.6754, 0.3043, 0.6754, 0.3043, 0.6811, 0.3043, 0.6811, 0.3068, 0.6754, 0.3068, 0.6754, 0.3068, 0.6811, 0.3068, 0.6811, 0.3093, 0.6754, 0.3093, 0.6754, 0.3093, 0.6811, 0.3093, 0.6811, 0.3118, 0.6754, 0.3118, 0.6754, 0.3118, 0.6811, 0.3118, 0.6811, 0.3142, 0.6754, 0.3142, 0.6754, 0.3142, 0.6811, 0.3142, 0.6811, 0.3167, 0.6754, 0.3167, 0.6077, 0.6043, 0.6077, 0.5986, 0.609, 0.6014, 0.3594, 0.5756, 0.3619, 0.5756, 0.3616, 0.5809, 0.359, 0.5809, 0.6077, 0.57, 0.6077, 0.5643, 0.609, 0.5672, 0.03372, 0.5599, 0.03505, 0.48, 0.0356, 0.4792, 0.03417, 0.5652, 0.6077, 0.61, 0.6077, 0.6043, 0.609, 0.6071, 0.03695, 0.2047, 0.03695, 0.04488, 0.0381, 0.1248, 0.6348, 0.08672, 0.6348, 0.1666, 0.6346, 0.1719, 0.6346, 0.08594, 0.6151, 0.3385, 0.6151, 0.1787, 0.6163, 0.2586, 0.6512, 0.5104, 0.6536, 0.5104, 0.6539, 0.5156, 0.6512, 0.5156, 0.6754, 0.1839, 0.6754, 0.3437, 0.6741, 0.2638, 0.6569, 0.08516, 0.6569, 0.1651, 0.6563, 0.1719, 0.6563, 0.08594, 0.02885, 0.1766, 0.02885, 0.01673, 0.03, 0.09664, 0.6348, 0.006803, 0.6348, 0.08672, 0.6346, 0.08594, 0.6346, -2.774e-08, 0.6151, 0.5088, 0.6151, 0.349, 0.6163, 0.4289, 0.3586, 0.6721, 0.3561, 0.672, 0.3561, 0.6668, 0.3588, 0.6668, 0.6065, 0.5156, 0.6065, 0.6754, 0.6052, 0.5955, 0.6536, 0.006803, 0.6536, 0.08672, 0.653, 0.08594, 0.653, -2.777e-08, 0.4849, 0.5776, 0.4849, 0.5715, 0.4864, 0.5746, 0.3594, 0.4158, 0.3594, 0.5756, 0.3581, 0.4957, 0.6288, 0.4289, 0.6288, 0.5088, 0.6286, 0.5156, 0.6286, 0.4297, 0.6651, 0.5104, 0.6651, 0.3505, 0.6664, 0.4305, 0.6432, 0.005241, 0.6407, 0.005241, 0.6408, 2.801e-08, 0.6435, 2.813e-08, 0.6536, 0.08672, 0.6536, 0.1666, 0.653, 0.1719, 0.653, 0.08594, 0.6405, 0.7487, 0.6348, 0.7489, 0.6348, 0.6689, 0.6288, 0.349, 0.6288, 0.4289, 0.6286, 0.4297, 0.6286, 0.3437, 0.6151, 0.349, 0.6126, 0.349, 0.6121, 0.3437, 0.6148, 0.3437, 0.02868, 0.3865, 0.02868, 0.2267, 0.03, 0.3066, 0.6569, 0.005241, 0.6569, 0.08516, 0.6563, 0.08594, 0.6563, 2.869e-08, 0.6645, 0.172, 0.6671, 0.172, 0.6658, 0.1749, 0.6288, 0.349, 0.6288, 0.4289, 0.6286, 0.4297, 0.6286, 0.3437, 0.6123, 0.6783, 0.6097, 0.6783, 0.611, 0.6754, 0.6796, 0.1734, 0.6819, 0.1734, 0.6808, 0.1763, 0.6622, 0.5104, 0.6645, 0.5104, 0.664, 0.5156, 0.6615, 0.5156, 0.6749, 0.1741, 0.6727, 0.175, 0.6727, 0.1719, 0.6583, 0.08516, 0.6569, 0.1651, 0.6563, 0.1719, 0.6577, 0.08594, 0.4864, 0.6083, 0.4864, 0.614, 0.4851, 0.6112, 0.6288, 0.4289, 0.6288, 0.5088, 0.6286, 0.5156, 0.6286, 0.4297, 0.6676, 0.6497, 0.6699, 0.6507, 0.6676, 0.6528, 0.6655, 0.005241, 0.6632, 0.005241, 0.6625, 2.735e-08, 0.665, 2.724e-08, 0.6699, 0.6456, 0.6676, 0.6466, 0.6676, 0.6435, 0.6569, 0.005241, 0.6583, 0.08516, 0.6577, 0.08594, 0.6563, 2.869e-08, 0.609, 0.61, 0.609, 0.6157, 0.6077, 0.6128, 0.6288, 0.1787, 0.6288, 0.2586, 0.6286, 0.2578, 0.6286, 0.1719, 0.6771, 0.1734, 0.6796, 0.1734, 0.6784, 0.1763, 0.6563, 0.006803, 0.6536, 0.006803, 0.653, -2.777e-08, 0.6558, -2.765e-08, 0.6699, 0.656, 0.6676, 0.655, 0.6699, 0.6528, 0.3581, 0.4957, 0.3594, 0.5756, 0.359, 0.5809, 0.3575, 0.4949, 0.4864, 0.614, 0.4864, 0.6198, 0.4851, 0.6169, 0.6288, 0.2586, 0.6288, 0.3385, 0.6286, 0.3437, 0.6286, 0.2578, 0.6645, 0.3505, 0.6622, 0.3505, 0.6615, 0.3437, 0.664, 0.3437, 0.6126, 0.1787, 0.6126, 0.3385, 0.6115, 0.2586, 0.3594, 0.4158, 0.3581, 0.4957, 0.3575, 0.4949, 0.359, 0.409, 0.6126, 0.1787, 0.6151, 0.1787, 0.6139, 0.2586, 0.6288, 0.2586, 0.6288, 0.3385, 0.6286, 0.3437, 0.6286, 0.2578, 0.6151, 0.3385, 0.6126, 0.3385, 0.6139, 0.2586, 0.6596, 0.005241, 0.6569, 0.005241, 0.6563, 2.869e-08, 0.6591, 2.881e-08, 0.6119, 0.6754, 0.6119, 0.5156, 0.6132, 0.5955, 0.6596, 0.005241, 0.6596, 0.1651, 0.6591, 0.1719, 0.6591, 2.881e-08, 0.626, 0.5156, 0.6284, 0.5157, 0.626, 0.5955, 0.6288, 0.1787, 0.6288, 0.2586, 0.6286, 0.2578, 0.6286, 0.1719, 0.3614, 0.7467, 0.3589, 0.7467, 0.3601, 0.6668, 0.3619, 0.4158, 0.3619, 0.5756, 0.3616, 0.5809, 0.3616, 0.409, 0.03124, 0.4001, 0.03124, 0.5599, 0.03, 0.48, 0.635, 0.257, 0.635, 0.3369, 0.6348, 0.3437, 0.6348, 0.2578, 0.03124, 0.4001, 0.03372, 0.4001, 0.03248, 0.48, 0.02868, 0.2267, 0.02868, 0.3865, 0.02802, 0.3933, 0.02802, 0.2214, 0.03372, 0.5599, 0.03124, 0.5599, 0.03248, 0.48, 0.6284, 0.3385, 0.6284, 0.1787, 0.6286, 0.1719, 0.6286, 0.3437, 0.6126, 0.349, 0.6126, 0.5088, 0.6115, 0.4289, 0.635, 0.1771, 0.635, 0.257, 0.6348, 0.2578, 0.6348, 0.1719, 0.6126, 0.349, 0.6151, 0.349, 0.6139, 0.4289, 0.6651, 0.3505, 0.6651, 0.5104, 0.6645, 0.5156, 0.6645, 0.3437, 0.6151, 0.5088, 0.6126, 0.5088, 0.6139, 0.4289, 0.6284, 0.5088, 0.6284, 0.349, 0.6286, 0.3437, 0.6286, 0.5156, 0.6065, 0.6754, 0.6065, 0.5156, 0.6077, 0.5955, 0.6455, 0.5104, 0.6467, 0.4305, 0.6471, 0.4297, 0.6457, 0.5156, 0.3561, 0.672, 0.3586, 0.6721, 0.3561, 0.752, 0.6347, 0.6457, 0.629, 0.6459, 0.6286, 0.6406, 0.6348, 0.6404, 0.626, 0.5956, 0.6284, 0.5955, 0.6284, 0.6755, 0.6151, 0.349, 0.6151, 0.5088, 0.6148, 0.5156, 0.6148, 0.3437, 0.3619, 0.5756, 0.3619, 0.4158, 0.3631, 0.4957, 0.6467, 0.4305, 0.6455, 0.3505, 0.6457, 0.3437, 0.6471, 0.4297, 0.3619, 0.5756, 0.3594, 0.5756, 0.3607, 0.4957, 0.6645, 0.3505, 0.6645, 0.5104, 0.664, 0.5156, 0.664, 0.3437, 0.3594, 0.4158, 0.3619, 0.4158, 0.3607, 0.4957, 0.6077, 0.5525, 0.6077, 0.5463, 0.609, 0.5494, 0.485, 0.5961, 0.485, 0.5899, 0.4864, 0.593, 0.6077, 0.5279, 0.6077, 0.5218, 0.6091, 0.5248, 0.6121, 0.3437, 0.6121, 0.1719, 0.6135, 0.2578, 0.6645, 0.1719, 0.6645, 0.3437, 0.6631, 0.2578, 0.03151, 0.5652, 0.03151, 0.3933, 0.03284, 0.4792, 0.6121, 0.5156, 0.6121, 0.3437, 0.6135, 0.4297, 0.6704, 0.3437, 0.6704, 0.5156, 0.6691, 0.4297, 0.3616, 0.409, 0.3616, 0.5809, 0.3603, 0.4949, 0.359, 0.5809, 0.3561, 0.5809, 0.3575, 0.4949, 0.3561, 0.409, 0.359, 0.409, 0.3575, 0.4949, 0.644, 0.3437, 0.644, 0.1719, 0.647, 0.2578, 0.6501, 0.3437, 0.6501, 0.1719, 0.6532, 0.2578, 0.03417, 0.3933, 0.03703, 0.3933, 0.0356, 0.4792, 0.03703, 0.5652, 0.03417, 0.5652, 0.0356, 0.4792, 0.02619, 0.3074, 0.02619, 0.3135, 0.02476, 0.3105, 0.609, 0.5525, 0.609, 0.5586, 0.6077, 0.5555, 0.6676, 0.6308, 0.6701, 0.6318, 0.6676, 0.6341, 0.02191, 0.3284, 0.01946, 0.3295, 0.01946, 0.3261, 0.4864, 0.5961, 0.4864, 0.6022, 0.485, 0.5991, 0.02476, 0.3258, 0.02721, 0.3269, 0.02476, 0.3291, 0.6741, 0.166, 0.6715, 0.166, 0.6728, 0.1629, 0.6091, 0.5279, 0.6091, 0.534, 0.6077, 0.531, 0.6715, 0.1598, 0.6741, 0.1598, 0.6728, 0.1629, 0.6741, 0.169, 0.6715, 0.169, 0.6728, 0.166, 0.6097, 0.1719, 0.6121, 0.1719, 0.6109, 0.2578, 0.6121, 0.3437, 0.6097, 0.3437, 0.6109, 0.2578, 0.6148, 0.1719, 0.6148, 0.3437, 0.6135, 0.2578, 0.3641, 0.6668, 0.3614, 0.6668, 0.3628, 0.5809, 0.3668, 0.6668, 0.3641, 0.6668, 0.3654, 0.5809, 0.6701, 0.1719, 0.6701, 2.929e-08, 0.6715, 0.08594, 0.02191, 0.3191, 0.01924, 0.3192, 0.01924, 0.2332, 0.02718, 0.6923, 0.02451, 0.6923, 0.02585, 0.6063, 0.03417, 0.3933, 0.03417, 0.5652, 0.03284, 0.4792, 0.6097, 0.3437, 0.6121, 0.3437, 0.6109, 0.4297, 0.6121, 0.5156, 0.6097, 0.5156, 0.6109, 0.4297, 0.6148, 0.3437, 0.6148, 0.5156, 0.6135, 0.4297, 0.6158, 0.6875, 0.6132, 0.6875, 0.6145, 0.6016, 0.626, 0.6875, 0.6233, 0.6875, 0.6246, 0.6016, 0.6704, 0.5156, 0.6704, 0.3437, 0.6718, 0.4297, 0.6676, 0.71, 0.665, 0.71, 0.6663, 0.6241, 0.02718, 0.6063, 0.02451, 0.6063, 0.02718, 0.5204, 0.359, 0.5809, 0.359, 0.409, 0.3603, 0.4949, 0.6569, 0.1651, 0.6596, 0.1651, 0.6591, 0.1719, 0.6563, 0.1719, 0.6514, 0.1651, 0.6526, 0.08516, 0.653, 0.08594, 0.6516, 0.1719, 0.6536, 0.006803, 0.6549, 0.08672, 0.6544, 0.08594, 0.653, -2.777e-08, 0.03248, 0.48, 0.03372, 0.4001, 0.03417, 0.3933, 0.03284, 0.4792, 0.6549, 0.08672, 0.6536, 0.1666, 0.653, 0.1719, 0.6544, 0.08594, 0.6536, 0.3505, 0.6512, 0.3505, 0.6512, 0.3437, 0.6539, 0.3437, 0.03372, 0.5599, 0.03248, 0.48, 0.03284, 0.4792, 0.03417, 0.5652, 0.6082, 0.6847, 0.6082, 0.6875, 0.603, 0.6877, 0.603, 0.6847, 0.6622, 0.3505, 0.6633, 0.4305, 0.6627, 0.4297, 0.6615, 0.3437, 0.6082, 0.6818, 0.6082, 0.6847, 0.603, 0.6847, 0.603, 0.6816, 0.6407, 0.1651, 0.6432, 0.1651, 0.6435, 0.1719, 0.6408, 0.1719, 0.6633, 0.4305, 0.6622, 0.5104, 0.6615, 0.5156, 0.6627, 0.4297, 0.688, 0.3279, 0.688, 0.3251, 0.6933, 0.3249, 0.6933, 0.3279, 0.6126, 0.349, 0.6115, 0.4289, 0.6109, 0.4297, 0.6121, 0.3437, 0.688, 0.3308, 0.688, 0.3279, 0.6933, 0.3279, 0.6933, 0.331, 0.6632, 0.1651, 0.6655, 0.1651, 0.665, 0.1719, 0.6625, 0.1719, 0.6115, 0.4289, 0.6126, 0.5088, 0.6121, 0.5156, 0.6109, 0.4297, 0.6911, 0.3398, 0.6911, 0.3426, 0.6858, 0.3429, 0.6858, 0.3398, 0.6139, 0.4289, 0.6126, 0.5088, 0.6121, 0.5156, 0.6135, 0.4297, 0.6911, 0.3369, 0.6911, 0.3398, 0.6858, 0.3398, 0.6858, 0.3367, 0.6455, 0.3505, 0.643, 0.3505, 0.6431, 0.3437, 0.6457, 0.3437, 0.6126, 0.349, 0.6139, 0.4289, 0.6135, 0.4297, 0.6121, 0.3437, 0.6754, 0.3398, 0.6754, 0.3369, 0.6806, 0.3367, 0.6806, 0.3398, 0.6444, 0.08516, 0.6432, 0.005241, 0.6435, 2.813e-08, 0.6448, 0.08594, 0.6754, 0.3426, 0.6754, 0.3398, 0.6806, 0.3398, 0.6806, 0.3429, 0.6489, 0.1651, 0.6514, 0.1651, 0.6516, 0.1719, 0.649, 0.1719, 0.6432, 0.1651, 0.6444, 0.08516, 0.6448, 0.08594, 0.6435, 0.1719, 0.6754, 0.3426, 0.6754, 0.3398, 0.6806, 0.3398, 0.6806, 0.3429, 0.6407, 0.3369, 0.6407, 0.257, 0.6409, 0.2578, 0.6409, 0.3437, 0.6754, 0.3398, 0.6754, 0.3369, 0.6806, 0.3367, 0.6806, 0.3398, 0.6536, 0.1666, 0.6563, 0.1666, 0.6558, 0.1719, 0.653, 0.1719, 0.6407, 0.257, 0.6407, 0.1771, 0.6409, 0.1719, 0.6409, 0.2578, 0.6082, 0.6757, 0.6082, 0.6785, 0.603, 0.6785, 0.603, 0.6754, 0.03124, 0.5599, 0.03372, 0.5599, 0.03417, 0.5652, 0.03151, 0.5652, 0.6345, 0.3385, 0.6345, 0.2586, 0.6348, 0.2578, 0.6348, 0.3437, 0.6082, 0.6785, 0.6082, 0.6814, 0.603, 0.6816, 0.603, 0.6785, 0.6514, 0.005241, 0.6489, 0.005241, 0.649, 2.795e-08, 0.6516, 2.783e-08, 0.6345, 0.2586, 0.6345, 0.1787, 0.6348, 0.1719, 0.6348, 0.2578, 0.6082, 0.6785, 0.6082, 0.6814, 0.603, 0.6816, 0.603, 0.6785, 0.3589, 0.7467, 0.3614, 0.7467, 0.3614, 0.752, 0.3588, 0.752, 0.6345, 0.2586, 0.6345, 0.1787, 0.6348, 0.1719, 0.6348, 0.2578, 0.6082, 0.6757, 0.6082, 0.6785, 0.603, 0.6785, 0.603, 0.6754, 0.643, 0.5104, 0.6455, 0.5104, 0.6457, 0.5156, 0.6431, 0.5156, 0.6345, 0.3385, 0.6345, 0.2586, 0.6348, 0.2578, 0.6348, 0.3437, 0.6255, 0.349, 0.6227, 0.349, 0.6225, 0.3437, 0.6255, 0.3437, 0.6126, 0.3385, 0.6151, 0.3385, 0.6148, 0.3437, 0.6121, 0.3437, 0.6345, 0.4289, 0.6345, 0.349, 0.6348, 0.3437, 0.6348, 0.4297, 0.6284, 0.349, 0.6255, 0.349, 0.6255, 0.3437, 0.6286, 0.3437, 0.6345, 0.5088, 0.6345, 0.4289, 0.6348, 0.4297, 0.6348, 0.5156, 0.6284, 0.349, 0.6255, 0.349, 0.6255, 0.3438, 0.6286, 0.3437, 0.6345, 0.5088, 0.6345, 0.4289, 0.6348, 0.4297, 0.6348, 0.5156, 0.6255, 0.349, 0.6227, 0.349, 0.6225, 0.3437, 0.6255, 0.3438, 0.6345, 0.4289, 0.6345, 0.349, 0.6348, 0.3437, 0.6348, 0.4297, 0.6227, 0.3385, 0.6255, 0.3385, 0.6255, 0.3437, 0.6225, 0.3437, 0.6405, 0.1666, 0.6405, 0.08672, 0.6407, 0.08594, 0.6407, 0.1719, 0.6255, 0.3385, 0.6284, 0.3385, 0.6286, 0.3437, 0.6255, 0.3437, 0.6405, 0.08672, 0.6405, 0.006803, 0.6407, -2.801e-08, 0.6407, 0.08594, 0.6255, 0.3385, 0.6284, 0.3385, 0.6286, 0.3437, 0.6255, 0.3437, 0.6549, 0.4305, 0.6536, 0.3505, 0.6539, 0.3437, 0.6552, 0.4297, 0.6227, 0.3385, 0.6255, 0.3385, 0.6255, 0.3437, 0.6225, 0.3437, 0.6985, 0.3251, 0.6985, 0.3308, 0.6933, 0.331, 0.6933, 0.3249, 0.6536, 0.5104, 0.6549, 0.4305, 0.6552, 0.4297, 0.6539, 0.5156, 0.6806, 0.3398, 0.6806, 0.3369, 0.6858, 0.3367, 0.6858, 0.3398, 0.6407, 0.1771, 0.635, 0.1771, 0.6348, 0.1719, 0.6409, 0.1719, 0.3607, 0.4957, 0.3594, 0.5756, 0.359, 0.5809, 0.3603, 0.4949, 0.6806, 0.3426, 0.6806, 0.3398, 0.6858, 0.3398, 0.6858, 0.3429, 0.6288, 0.3385, 0.6345, 0.3385, 0.6348, 0.3437, 0.6286, 0.3437, 0.3594, 0.4158, 0.3607, 0.4957, 0.3603, 0.4949, 0.359, 0.409, 0.6911, 0.3426, 0.6911, 0.3369, 0.6963, 0.3367, 0.6963, 0.3429, 0.6806, 0.3426, 0.6806, 0.3398, 0.6858, 0.3398, 0.6858, 0.3429, 0.6345, 0.349, 0.6288, 0.349, 0.6286, 0.3437, 0.6348, 0.3437, 0.6806, 0.3398, 0.6806, 0.3369, 0.6858, 0.3367, 0.6858, 0.3398, 0.6348, 0.1666, 0.6405, 0.1666, 0.6407, 0.1719, 0.6346, 0.1719, 0.6082, 0.6818, 0.6082, 0.6847, 0.603, 0.6847, 0.603, 0.6816, 0.695, 0.3141, 0.695, 0.3084, 0.7002, 0.3082, 0.7002, 0.3143, 0.6082, 0.6847, 0.6082, 0.6875, 0.603, 0.6877, 0.603, 0.6847, 0.6655, 0.005241, 0.6655, 0.1651, 0.665, 0.1719, 0.665, 2.724e-08, 0.6632, 0.005241, 0.6643, 0.08516, 0.6638, 0.08594, 0.6625, 2.735e-08, 0.6151, 0.1787, 0.6151, 0.3385, 0.6148, 0.3437, 0.6148, 0.1719, 0.6643, 0.08516, 0.6632, 0.1651, 0.6625, 0.1719, 0.6638, 0.08594, 0.6227, 0.349, 0.6227, 0.5088, 0.6225, 0.5156, 0.6225, 0.3437, 0.6126, 0.1787, 0.6115, 0.2586, 0.6109, 0.2578, 0.6121, 0.1719, 0.6227, 0.1787, 0.6227, 0.3385, 0.6225, 0.3437, 0.6225, 0.1719, 0.6115, 0.2586, 0.6126, 0.3385, 0.6121, 0.3437, 0.6109, 0.2578, 0.03124, 0.5599, 0.03124, 0.4001, 0.03151, 0.3933, 0.03151, 0.5652, 0.6139, 0.2586, 0.6126, 0.3385, 0.6121, 0.3437, 0.6135, 0.2578, 0.6563, 0.006803, 0.6563, 0.1666, 0.6558, 0.1719, 0.6558, -2.765e-08, 0.6126, 0.1787, 0.6139, 0.2586, 0.6135, 0.2578, 0.6121, 0.1719, 0.03, 0.01166, 0.03695, 0.01166, 0.03695, 0.04488, 0.03, 0.04488, 0.02885, 0.2098, 0.02191, 0.2098, 0.02191, 0.1766, 0.02885, 0.1766, 0.6163, 0.6357, 0.622, 0.6357, 0.622, 0.6689, 0.6163, 0.6689, 0.6343, 0.6288, 0.6286, 0.6288, 0.6286, 0.5955, 0.6343, 0.5955, 0.6286, 0.6288, 0.6343, 0.6288, 0.6336, 0.6404, 0.6294, 0.6404, 0.02191, 0.2098, 0.02885, 0.2098, 0.02792, 0.2214, 0.02284, 0.2214, 0.02731, 0.5411, 0.02731, 0.3813, 0.02802, 0.4612, 0.02802, 0.6736, 0.03373, 0.6738, 0.0295, 0.7123, 0.03739, 0.5411, 0.03739, 0.3813, 0.0381, 0.4612, 0.6532, 0.1719, 0.656, 0.2518, 0.6539, 0.2518, 0.6286, 0.5955, 0.6315, 0.5156, 0.6315, 0.557, 0.6315, 0.5156, 0.6343, 0.5955, 0.6315, 0.557, 0.6696, 0.1839, 0.6696, 0.2638, 0.6673, 0.2638, 0.6673, 0.1839, 0.6719, 0.1839, 0.6719, 0.2638, 0.6696, 0.2638, 0.6696, 0.1839, 0.03373, 0.6738, 0.02802, 0.7536, 0.0295, 0.7123, 0.02802, 0.7536, 0.02802, 0.6736, 0.0295, 0.7123, 0.6737, 2.686e-08, 0.6737, 0.07991, 0.6715, 0.07991, 0.6715, 2.696e-08, 0.674, 0.4237, 0.674, 0.5036, 0.6718, 0.5036, 0.6718, 0.4237, 0.656, 0.2518, 0.6532, 0.3317, 0.6539, 0.2518, 0.6589, 0.3317, 0.656, 0.2518, 0.6582, 0.2518, 0.656, 0.2518, 0.6589, 0.1719, 0.6582, 0.2518, 0.674, 0.3437, 0.674, 0.4237, 0.6718, 0.4237, 0.6718, 0.3437, 0.6737, 0.07991, 0.6737, 0.1598, 0.6715, 0.1598, 0.6715, 0.07991, 0.6696, 0.2638, 0.6696, 0.3437, 0.6673, 0.3437, 0.6673, 0.2638, 0.6719, 0.2638, 0.6719, 0.3437, 0.6696, 0.3437, 0.6696, 0.2638, 0.6532, 0.3423, 0.6576, 0.3386, 0.6576, 0.3431, 0.03, 0.2047, 0.03695, 0.2047, 0.03695, 0.2214, 0.03, 0.2214, 0.6679, 0.1782, 0.6679, 0.1839, 0.6645, 0.1811, 0.688, 0.3355, 0.6845, 0.3355, 0.6845, 0.3187, 0.688, 0.3187, 0.6601, 0.3386, 0.6601, 0.3317, 0.663, 0.3352, 0.688, 0.302, 0.6915, 0.302, 0.6915, 0.3187, 0.688, 0.3187, 0.6915, 0.302, 0.695, 0.302, 0.695, 0.3187, 0.6915, 0.3187, 0.02885, 0.01673, 0.02191, 0.01673, 0.02191, -9.575e-10, 0.02885, -1.261e-09, 0.6845, 0.3355, 0.6811, 0.3355, 0.6811, 0.3187, 0.6845, 0.3187])
me_cube_002.materials.append(mat_material)
me_cube_002.materials.append(mat_material_001)
me_cube_002.materials.append(None)
me_cube_002.update()

# ---- objects
ob_cube = bpy.data.objects.new('Cube', me_cube_002)

# ---- transforms, parenting, visibility, modifiers, constraints
ob_cube.location = (13.97, 7.193, 1.573)
ob_cube.scale = (-0.03668, 0.8219, 1.0)

# ---- collection membership
col_collection.objects.link(ob_cube)

# ---- scene / render settings (as saved in the file)
scene.frame_start = 1; scene.frame_end = 250; scene.frame_set(249)
scene.render.engine = 'CYCLES'
scene.cycles.sampling_pattern = 'TABULATED_SOBOL'
scene.cycles.bake_type = 'DIFFUSE'
bpy.context.view_layer.update()

# ---- added for rendering (the .blend has no active camera and no usable light): camera, sun
cam_auto = bpy.data.cameras.new('AutoCamera')
cam_auto.lens = 50.0
cam_auto.sensor_width = 36.0
cam_auto.clip_end = 1000.0
ob_auto_camera = bpy.data.objects.new('AutoCamera', cam_auto)
scene.collection.objects.link(ob_auto_camera)
ob_auto_camera.location = (17.3084, 3.14835, 4.93206)
ob_auto_camera.rotation_euler = (1.09748, -7.21219e-08, 0.694738)
scene.camera = ob_auto_camera
light_auto_sun = bpy.data.lights.new('AutoSun', 'SUN')
light_auto_sun.energy = 3.0
light_auto_sun.angle = 0.0523599
ob_auto_sun = bpy.data.objects.new('AutoSun', light_auto_sun)
scene.collection.objects.link(ob_auto_sun)
ob_auto_sun.rotation_euler = (0.872665, 0.174533, 0.523599)
bpy.context.view_layer.update()
